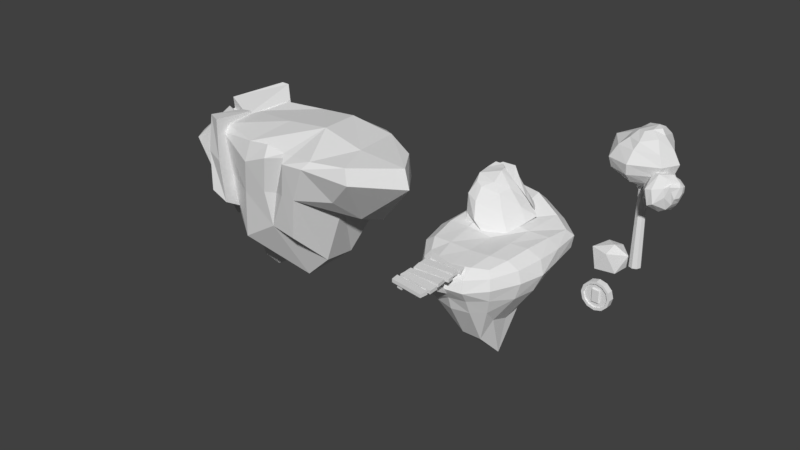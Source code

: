 # Source: assets_v1.blend  (saved by Blender 2.78.0; exported with 4.5.12 LTS)
import bpy
from mathutils import Matrix  # noqa: F401  (used for matrix-valued properties, if any)

bpy.ops.wm.read_factory_settings(use_empty=True)
scene = bpy.context.scene
scene.name = 'Scene'

# ---- collections
col_collection_1 = bpy.data.collections.new('Collection 1'); scene.collection.children.link(col_collection_1)

# ---- materials (node trees are filled in below, after node groups)
mat_material = bpy.data.materials.new('Material')
mat_material.alpha_threshold = 0.0
mat_material.roughness = 0.5
mat_material.line_color = (0.0, 0.0, 0.0, 1.0)

# ---- material node trees

# ---- world
world_world = bpy.data.worlds.new('World'); scene.world = world_world
world_world.color = (0.05088, 0.05088, 0.05088)
world_world.use_sun_shadow = False
world_world.sun_shadow_jitter_overblur = 0.0
world_world.cycles.sampling_method = 'MANUAL'

# ---- meshes
me_cylinder_002 = bpy.data.meshes.new('Cylinder.002')
me_cylinder_002.from_pydata([(-1.776e-15, 0.2227, 1.0), (-1.776e-15, -0.2227, 1.0), (0.5, 0.2227, 0.866), (0.5, -0.2227, 0.866), (0.866, 0.2227, 0.5), (0.866, -0.2227, 0.5), (1.0, 0.2227, 1.192e-07), (1.0, -0.2227, 5.96e-08), (0.866, 0.2227, -0.5), (0.866, -0.2227, -0.5), (0.5, 0.2227, -0.866), (0.5, -0.2227, -0.866), (1.51e-07, 0.2227, -1.0), (1.51e-07, -0.2227, -1.0), (-0.5, 0.2227, -0.866), (-0.5, -0.2227, -0.866), (-0.866, 0.2227, -0.5), (-0.866, -0.2227, -0.5), (-1.0, 0.2227, -2.98e-07), (-1.0, -0.2227, -3.576e-07), (-0.866, 0.2227, 0.5), (-0.866, -0.2227, 0.5), (-0.5, 0.2227, 0.866), (-0.5, -0.2227, 0.866), (-5.292e-09, 0.2227, 0.8224), (0.4112, 0.2227, 0.7122), (0.4112, -0.2227, 0.7122), (-5.292e-09, -0.2227, 0.8224), (0.7122, 0.2227, 0.4112), (0.7122, -0.2227, 0.4112), (0.8224, 0.2227, 8.79e-08), (0.8224, -0.2227, 3.888e-08), (0.7122, 0.2227, -0.4112), (0.7122, -0.2227, -0.4112), (0.4112, 0.2227, -0.7122), (0.4112, -0.2227, -0.7122), (1.189e-07, 0.2227, -0.8224), (1.189e-07, -0.2227, -0.8224), (-0.4112, 0.2227, -0.7122), (-0.4112, -0.2227, -0.7122), (-0.7122, 0.2227, -0.4112), (-0.7122, -0.2227, -0.4112), (-0.8224, 0.2227, -2.552e-07), (-0.8224, -0.2227, -3.043e-07), (-0.7122, 0.2227, 0.4112), (-0.7122, -0.2227, 0.4112), (-0.4112, 0.2227, 0.7122), (-0.4112, -0.2227, 0.7122), (-5.292e-09, 0.1286, 0.8224), (0.4112, 0.1286, 0.7122), (0.4112, -0.1286, 0.7122), (-5.292e-09, -0.1286, 0.8224), (0.7122, 0.1286, 0.4112), (0.7122, -0.1286, 0.4112), (0.8224, 0.1286, 8.79e-08), (0.8224, -0.1286, 3.888e-08), (0.7122, 0.1286, -0.4112), (0.7122, -0.1286, -0.4112), (0.4112, 0.1286, -0.7122), (0.4112, -0.1286, -0.7122), (1.189e-07, 0.1286, -0.8224), (1.189e-07, -0.1286, -0.8224), (-0.4112, 0.1286, -0.7122), (-0.4112, -0.1286, -0.7122), (-0.7122, 0.1286, -0.4112), (-0.7122, -0.1286, -0.4112), (-0.8224, 0.1286, -2.552e-07), (-0.8224, -0.1286, -3.043e-07), (-0.7122, 0.1286, 0.4112), (-0.7122, -0.1286, 0.4112), (-0.4112, 0.1286, 0.7122), (-0.4112, -0.1286, 0.7122), (-0.2356, -0.2356, -0.4244), (-0.2356, -0.2356, 0.4244), (-0.2356, 0.2356, -0.4244), (-0.2356, 0.2356, 0.4244), (0.2356, -0.2356, -0.4244), (0.2356, -0.2356, 0.4244), (0.2356, 0.2356, -0.4244), (0.2356, 0.2356, 0.4244), (-0.3176, -1.192e-07, -0.572), (-0.3176, -1.192e-07, 0.572), (0.3176, -1.192e-07, -0.572), (0.3176, -1.192e-07, 0.572)], [], [(0, 1, 3, 2), (2, 3, 5, 4), (4, 5, 7, 6), (6, 7, 9, 8), (8, 9, 11, 10), (10, 11, 13, 12), (12, 13, 15, 14), (14, 15, 17, 16), (16, 17, 19, 18), (18, 19, 21, 20), (10, 12, 36, 34), (20, 21, 23, 22), (22, 23, 1, 0), (3, 1, 27, 26), (43, 41, 65, 67), (25, 28, 52, 49), (20, 22, 46, 44), (13, 11, 35, 37), (23, 21, 45, 47), (6, 8, 32, 30), (16, 18, 42, 40), (9, 7, 31, 33), (19, 17, 41, 43), (2, 4, 28, 25), (12, 14, 38, 36), (22, 0, 24, 46), (5, 3, 26, 29), (15, 13, 37, 39), (1, 23, 47, 27), (8, 10, 34, 32), (18, 20, 44, 42), (11, 9, 33, 35), (21, 19, 43, 45), (4, 6, 30, 28), (14, 16, 40, 38), (0, 2, 25, 24), (7, 5, 29, 31), (17, 15, 39, 41), (50, 51, 71, 69, 67, 65, 63, 61, 59, 57, 55, 53), (48, 49, 52, 54, 56, 58, 60, 62, 64, 66, 68, 70), (34, 36, 60, 58), (29, 26, 50, 53), (42, 44, 68, 66), (37, 35, 59, 61), (28, 30, 54, 52), (45, 43, 67, 69), (36, 38, 62, 60), (31, 29, 53, 55), (44, 46, 70, 68), (39, 37, 61, 63), (30, 32, 56, 54), (47, 45, 69, 71), (38, 40, 64, 62), (33, 31, 55, 57), (46, 24, 48, 70), (24, 25, 49, 48), (41, 39, 63, 65), (32, 34, 58, 56), (27, 47, 71, 51), (26, 27, 51, 50), (40, 42, 66, 64), (35, 33, 57, 59), (80, 81, 75, 74), (74, 75, 79, 78), (82, 83, 77, 76), (76, 77, 73, 72), (80, 82, 76, 72), (83, 81, 73, 77), (79, 75, 81, 83), (74, 78, 82, 80), (78, 79, 83, 82), (72, 73, 81, 80)])
_uv = me_cylinder_002.uv_layers.new(name='UVMap')
_uv.uv.foreach_set('vector', [0.8574, 0.2077, 0.7611, 0.2077, 0.7611, 0.0964, 0.8574, 0.0964, 0.8574, 0.0964, 0.7611, 0.0964, 0.7611, 0.0, 0.8574, 1.282e-08, 0.8574, 0.912, 0.7611, 0.912, 0.7611, 0.813, 0.8574, 0.813, 0.8574, 0.813, 0.7611, 0.813, 0.7611, 0.7018, 0.8574, 0.7018, 0.8574, 0.7018, 0.7611, 0.7018, 0.7611, 0.6083, 0.8574, 0.6083, 0.7611, 0.3041, 0.8574, 0.3041, 0.8574, 0.4005, 0.7611, 0.4005, 0.7611, 0.4005, 0.8574, 0.4005, 0.8574, 0.5118, 0.7611, 0.5118, 0.7611, 0.5118, 0.8574, 0.5118, 0.8574, 0.6083, 0.7611, 0.6083, 0.8574, 2.564e-08, 0.9537, 0.0, 0.9537, 0.099, 0.8574, 0.099, 0.8574, 0.099, 0.9537, 0.099, 0.9537, 0.2102, 0.8574, 0.2102, 0.05595, 0.7752, 0.0, 0.6788, 0.03708, 0.6689, 0.0831, 0.7482, 0.8574, 0.2102, 0.9537, 0.2102, 0.9537, 0.3038, 0.8574, 0.3038, 0.8574, 0.3041, 0.7611, 0.3041, 0.7611, 0.2077, 0.8574, 0.2077, 3.866e-08, 0.2634, 0.0, 0.1521, 0.03708, 0.1619, 0.03708, 0.2535, 0.8574, 0.8316, 0.8574, 0.7502, 0.8778, 0.7502, 0.8778, 0.8316, 0.7233, 0.7626, 0.7233, 0.6833, 0.7436, 0.6833, 0.7436, 0.7626, 0.2648, 0.4154, 0.3617, 0.4711, 0.3345, 0.4981, 0.2548, 0.4523, 0.4176, 0.2634, 0.3617, 0.3598, 0.3345, 0.3328, 0.3806, 0.2535, 0.05595, 0.05566, 0.1529, 0.0, 0.1628, 0.03689, 0.0831, 0.08266, 0.2648, 0.8309, 0.1529, 0.8309, 0.1628, 0.794, 0.2548, 0.794, 0.05595, 0.4711, 0.1529, 0.4154, 0.1628, 0.4523, 0.0831, 0.4981, 0.2648, 0.4154, 0.1529, 0.4154, 0.1628, 0.3786, 0.2548, 0.3786, 0.2648, 5.127e-08, 0.3617, 0.05566, 0.3345, 0.08266, 0.2548, 0.03689, 0.4176, 0.6788, 0.3617, 0.7752, 0.3345, 0.7482, 0.3806, 0.6689, 0.0, 0.6788, 3.866e-08, 0.5675, 0.03708, 0.5774, 0.03708, 0.6689, 0.3617, 0.4711, 0.4176, 0.5675, 0.3806, 0.5774, 0.3345, 0.4981, 0.05595, 0.3598, 3.866e-08, 0.2634, 0.03708, 0.2535, 0.0831, 0.3328, 0.4176, 0.1521, 0.4176, 0.2634, 0.3806, 0.2535, 0.3806, 0.1619, 0.0, 0.1521, 0.05595, 0.05566, 0.0831, 0.08266, 0.03708, 0.1619, 0.1529, 0.8309, 0.05595, 0.7752, 0.0831, 0.7482, 0.1628, 0.794, 0.1529, 0.4154, 0.2648, 0.4154, 0.2548, 0.4523, 0.1628, 0.4523, 0.3617, 0.3598, 0.2648, 0.4154, 0.2548, 0.3786, 0.3345, 0.3328, 0.1529, 0.0, 0.2648, 5.127e-08, 0.2548, 0.03689, 0.1628, 0.03689, 0.3617, 0.7752, 0.2648, 0.8309, 0.2548, 0.794, 0.3345, 0.7482, 3.866e-08, 0.5675, 0.05595, 0.4711, 0.0831, 0.4981, 0.03708, 0.5774, 0.4176, 0.5675, 0.4176, 0.6788, 0.3806, 0.6689, 0.3806, 0.5774, 0.1529, 0.4154, 0.05595, 0.3598, 0.0831, 0.3328, 0.1628, 0.3786, 0.3617, 0.05566, 0.4176, 0.1521, 0.3806, 0.1619, 0.3345, 0.08266, 0.4176, 0.2166, 0.4176, 0.1251, 0.4637, 0.04578, 0.5434, 0.0, 0.6354, 1.025e-07, 0.7151, 0.04578, 0.7611, 0.1251, 0.7611, 0.2166, 0.7151, 0.2959, 0.6354, 0.3417, 0.5434, 0.3417, 0.4637, 0.2959, 0.4176, 0.4667, 0.4637, 0.3874, 0.5434, 0.3417, 0.6354, 0.3417, 0.7151, 0.3874, 0.7611, 0.4667, 0.7611, 0.5583, 0.7151, 0.6376, 0.6354, 0.6833, 0.5434, 0.6833, 0.4637, 0.6376, 0.4176, 0.5583, 0.9796, 0.5539, 0.9796, 0.6332, 0.9593, 0.6332, 0.9593, 0.5539, 0.9741, 0.0, 0.9741, 0.07929, 0.9537, 0.07929, 0.9537, 0.0, 1.0, 0.6353, 1.0, 0.7267, 0.9796, 0.7267, 0.9796, 0.6353, 0.9796, 0.4746, 0.9796, 0.5539, 0.9593, 0.5539, 0.9593, 0.4746, 1.0, 0.3038, 1.0, 0.3852, 0.9796, 0.3852, 0.9796, 0.3038, 0.8574, 0.923, 0.8574, 0.8316, 0.8778, 0.8316, 0.8778, 0.923, 0.9796, 0.6332, 0.9796, 0.7247, 0.9593, 0.7247, 0.9593, 0.6332, 0.9741, 0.08142, 0.9741, 0.0, 0.9944, 0.0, 0.9944, 0.08142, 1.0, 0.7267, 1.0, 0.8037, 0.9796, 0.8037, 0.9796, 0.7267, 0.9796, 0.3831, 0.9796, 0.4746, 0.9593, 0.4746, 0.9593, 0.3831, 1.0, 0.3852, 1.0, 0.4766, 0.9796, 0.4766, 0.9796, 0.3852, 0.8574, 1.0, 0.8574, 0.923, 0.8778, 0.923, 0.8778, 1.0, 0.9796, 0.7247, 0.9796, 0.804, 0.9593, 0.804, 0.9593, 0.7247, 0.9741, 0.1729, 0.9741, 0.08142, 0.9944, 0.08142, 0.9944, 0.1729, 0.7233, 0.9335, 0.7233, 0.8542, 0.7436, 0.8542, 0.7436, 0.9335, 0.7233, 0.8542, 0.7233, 0.7626, 0.7436, 0.7626, 0.7436, 0.8542, 0.9796, 0.3038, 0.9796, 0.3831, 0.9593, 0.3831, 0.9593, 0.3038, 1.0, 0.4766, 1.0, 0.5536, 0.9797, 0.5536, 0.9796, 0.4766, 0.9741, 0.1708, 0.9741, 0.2501, 0.9537, 0.2501, 0.9537, 0.1708, 0.9741, 0.07929, 0.9741, 0.1708, 0.9537, 0.1708, 0.9537, 0.07929, 1.0, 0.5539, 1.0, 0.6353, 0.9796, 0.6353, 0.9796, 0.5539, 0.9741, 0.2498, 0.9741, 0.1729, 0.9944, 0.1729, 0.9944, 0.2498, 0.5705, 0.6833, 0.5705, 0.9238, 0.5195, 0.8965, 0.5195, 0.7181, 0.9593, 0.3038, 0.9593, 0.4863, 0.8574, 0.4863, 0.8574, 0.3038, 0.4686, 0.6833, 0.4686, 0.9238, 0.4176, 0.889, 0.4176, 0.7107, 0.6214, 0.8659, 0.6214, 0.6833, 0.7233, 0.6833, 0.7233, 0.8659, 0.9084, 0.6182, 0.9084, 0.4863, 0.9593, 0.5115, 0.9593, 0.6094, 0.9084, 0.6182, 0.9084, 0.7502, 0.8574, 0.7249, 0.8574, 0.627, 0.9593, 0.627, 0.9593, 0.7249, 0.9084, 0.7502, 0.9084, 0.6182, 0.8574, 0.6094, 0.8574, 0.5115, 0.9084, 0.4863, 0.9084, 0.6182, 0.5195, 0.7107, 0.5195, 0.889, 0.4686, 0.9238, 0.4686, 0.6833, 0.6214, 0.7181, 0.6214, 0.8965, 0.5705, 0.9238, 0.5705, 0.6833])
me_cylinder_002.use_remesh_preserve_volume = False
me_cylinder_002.use_remesh_preserve_attributes = False
me_cylinder_002.use_mirror_vertex_groups = False
me_cylinder_002.update()
me_icosphere_001 = bpy.data.meshes.new('Icosphere.001')
me_icosphere_001.from_pydata([(-0.05687, -0.07009, -1.503), (0.3598, -0.6348, -1.194), (-0.8266, -1.208, -0.9785), (-1.445, -0.1934, -0.4531), (-0.359, 0.8291, -0.8045), (0.7117, 0.3744, -0.9443), (-0.1033, -1.208, 0.3265), (-1.274, -0.883, 0.3786), (-0.8109, 0.4465, 0.4689), (0.004701, 0.8369, 0.2357), (0.8793, -0.0107, 0.03112), (-0.04992, -0.2517, 0.6527)], [], [(0, 1, 2), (1, 0, 5), (0, 2, 3), (0, 3, 4), (0, 4, 5), (1, 5, 10), (2, 1, 6), (3, 2, 7), (4, 3, 8), (5, 4, 9), (1, 10, 6), (2, 6, 7), (3, 7, 8), (4, 8, 9), (5, 9, 10), (6, 10, 11), (7, 6, 11), (8, 7, 11), (9, 8, 11), (10, 9, 11)])
_uv = me_icosphere_001.uv_layers.new(name='UVMap')
_uv.uv.foreach_set('vector', [0.0, 0.1437, 0.07675, 0.2124, 0.0164, 0.4958, 0.07675, 0.2124, 0.0, 0.1437, 0.1847, 0.0, 0.01191, 1.0, 0.0, 0.761, 0.2763, 0.8418, 0.3856, 0.4637, 0.524, 0.1137, 0.538, 0.4769, 0.9604, 0.8829, 0.7528, 0.7876, 1.0, 0.7262, 0.07675, 0.2124, 0.1847, 0.0, 0.3856, 0.1211, 0.0164, 0.4958, 0.07675, 0.2124, 0.3375, 0.4958, 0.2763, 0.8418, 0.0, 0.761, 0.2763, 0.5793, 0.538, 0.4769, 0.524, 0.1137, 0.7711, 0.2555, 1.0, 0.7262, 0.7528, 0.7876, 0.7367, 0.5289, 0.07675, 0.2124, 0.3856, 0.1211, 0.3375, 0.4958, 0.0, 0.761, 0.1072, 0.4958, 0.2763, 0.5793, 0.524, 0.1137, 0.6922, 0.0, 0.7711, 0.2555, 0.538, 0.4769, 0.7711, 0.2555, 0.7787, 0.4769, 1.0, 0.7262, 0.7367, 0.5289, 1.0, 0.4769, 0.7367, 0.5888, 0.7367, 0.9374, 0.613, 0.7869, 0.492, 0.4769, 0.7367, 0.5888, 0.613, 0.7869, 0.3856, 0.7918, 0.492, 0.4769, 0.613, 0.7869, 0.4698, 0.9721, 0.3856, 0.7918, 0.613, 0.7869, 0.7367, 0.9374, 0.4698, 0.9721, 0.613, 0.7869])
me_icosphere_001.use_remesh_preserve_volume = False
me_icosphere_001.use_remesh_preserve_attributes = False
me_icosphere_001.use_mirror_vertex_groups = False
me_icosphere_001.update()
me_sphere_002 = bpy.data.meshes.new('Sphere.002')
me_sphere_002.from_pydata([(-0.2634, -0.5109, 6.074), (-0.1629, -0.07575, 5.838), (-0.3343, -0.07903, 6.079), (-0.7254, -0.4026, 6.434), (-1.065, -0.6299, 6.401), (-1.523, -0.737, 6.251), (-2.05, -1.085, 6.044), (-2.209, -1.235, 5.685), (-2.392, -1.379, 5.191), (-0.3653, 0.1447, 5.783), (-0.668, 0.3135, 5.707), (-1.37, 0.1453, 5.828), (-1.983, -0.09528, 5.8), (-2.283, -0.09818, 5.617), (-2.347, -0.7606, 5.286), (-2.328, -1.092, 4.997), (-0.2579, 0.09873, 5.412), (-0.6989, 0.3133, 5.286), (-1.279, 0.4397, 5.011), (-1.776, 0.2886, 4.888), (-2.054, 0.01328, 4.762), (-2.161, -0.5896, 4.67), (-2.26, -1.009, 4.728), (-2.057, -1.484, 4.76), (-0.1887, -0.04614, 5.145), (-0.4991, -0.008951, 4.717), (-0.7054, -0.09043, 4.411), (-1.133, -0.2603, 3.907), (-1.499, -0.5254, 3.981), (-1.748, -0.8864, 4.089), (-2.055, -1.138, 4.501), (-0.04102, -0.3796, 5.124), (-0.1754, -0.4845, 4.69), (-0.2918, -0.7532, 4.32), (-0.5764, -1.112, 4.045), (-1.039, -1.307, 4.013), (-1.321, -1.473, 4.132), (-1.698, -1.441, 4.511), (-0.03942, -0.6039, 5.605), (-0.03101, -0.9865, 5.224), (0.1152, -1.664, 4.848), (-0.1609, -1.94, 4.642), (-0.7392, -1.893, 4.704), (-1.226, -1.92, 4.739), (-1.845, -1.738, 4.675), (0.01231, -0.738, 5.926), (-0.05421, -1.055, 5.812), (-0.06583, -1.782, 5.732), (-0.3351, -2.113, 5.631), (-0.7924, -2.112, 5.396), (-1.442, -1.996, 5.172), (-1.929, -1.813, 4.995), (-0.3015, -0.8711, 6.361), (-0.5673, -1.339, 6.508), (-1.069, -1.553, 6.435), (-1.474, -1.641, 5.996), (-1.945, -1.823, 5.625), (-1.997, -1.697, 5.253)], [], [(53, 52, 3, 4), (0, 1, 2), (23, 57, 8), (56, 55, 6, 7), (54, 53, 4, 5), (52, 0, 2, 3), (57, 56, 7, 8), (55, 54, 5, 6), (7, 6, 13, 14), (5, 4, 11, 12), (3, 2, 9, 10), (8, 7, 14, 15), (6, 5, 12, 13), (4, 3, 10, 11), (2, 1, 9), (23, 8, 15), (15, 14, 21, 22), (13, 12, 19, 20), (11, 10, 17, 18), (9, 1, 16), (23, 15, 22), (14, 13, 20, 21), (12, 11, 18, 19), (10, 9, 16, 17), (20, 19, 27, 28), (18, 17, 25, 26), (16, 1, 24), (23, 22, 30), (21, 20, 28, 29), (19, 18, 26, 27), (17, 16, 24, 25), (22, 21, 29, 30), (23, 30, 37), (29, 28, 35, 36), (27, 26, 33, 34), (25, 24, 31, 32), (30, 29, 36, 37), (28, 27, 34, 35), (26, 25, 32, 33), (24, 1, 31), (34, 33, 40, 41), (32, 31, 38, 39), (37, 36, 43, 44), (35, 34, 41, 42), (33, 32, 39, 40), (31, 1, 38), (23, 37, 44), (36, 35, 42, 43), (44, 43, 50, 51), (42, 41, 48, 49), (40, 39, 46, 47), (38, 1, 45), (23, 44, 51), (43, 42, 49, 50), (41, 40, 47, 48), (39, 38, 45, 46), (47, 46, 52, 53), (45, 1, 0), (23, 51, 57), (50, 49, 55, 56), (48, 47, 53, 54), (46, 45, 0, 52), (51, 50, 56, 57), (49, 48, 54, 55)])
_uv = me_sphere_002.uv_layers.new(name='UVMap')
_uv.uv.foreach_set('vector', [0.634, 0.01235, 0.6976, 0.09441, 0.6467, 0.1839, 0.5783, 0.1602, 0.2331, 0.05774, 0.1524, 0.03713, 0.1768, 0.0, 0.3181, 0.5109, 0.2434, 0.5372, 0.2428, 0.4462, 0.1855, 0.5563, 0.1094, 0.6344, 0.08067, 0.497, 0.1502, 0.4744, 0.5378, 0.0, 0.634, 0.01235, 0.5783, 0.1602, 0.4931, 0.1707, 0.6976, 0.09441, 0.7155, 0.1776, 0.7223, 0.2535, 0.6467, 0.1839, 0.2434, 0.5372, 0.1855, 0.5563, 0.1502, 0.4744, 0.2428, 0.4462, 0.4582, 0.03524, 0.5378, 0.0, 0.4931, 0.1707, 0.3847, 0.1472, 0.688, 0.5487, 0.6961, 0.4872, 0.8714, 0.4648, 0.7834, 0.5683, 0.4931, 0.1707, 0.5783, 0.1602, 0.5513, 0.3498, 0.4357, 0.3334, 0.6467, 0.1839, 0.7223, 0.2535, 0.7223, 0.3167, 0.6768, 0.3627, 0.6883, 0.6305, 0.688, 0.5487, 0.7834, 0.5683, 0.7491, 0.6434, 0.3847, 0.1472, 0.4931, 0.1707, 0.4357, 0.3334, 0.3816, 0.3585, 0.5783, 0.1602, 0.6467, 0.1839, 0.6768, 0.3627, 0.5513, 0.3498, 0.1768, 0.0, 0.1524, 0.03713, 0.112, 0.01244, 0.7121, 0.7296, 0.6883, 0.6305, 0.7491, 0.6434, 0.7491, 0.6434, 0.7834, 0.5683, 0.857, 0.6671, 0.782, 0.685, 0.688, 0.8622, 0.7412, 0.8277, 0.7412, 0.9532, 0.7067, 1.0, 0.5965, 0.8712, 0.4891, 0.8693, 0.5013, 0.796, 0.6102, 0.7538, 0.112, 0.01244, 0.1524, 0.03713, 0.07646, 0.07296, 0.7121, 0.7296, 0.7491, 0.6434, 0.782, 0.685, 0.7834, 0.5683, 0.8714, 0.4648, 0.9523, 0.6104, 0.857, 0.6671, 0.4357, 0.3334, 0.5513, 0.3498, 0.5674, 0.4626, 0.474, 0.4648, 0.4891, 0.8693, 0.4281, 0.8712, 0.4138, 0.8038, 0.5013, 0.796, 0.9523, 0.6104, 1.0, 0.5842, 1.0, 0.8277, 0.9378, 0.8148, 0.6102, 0.7538, 0.5013, 0.796, 0.4604, 0.6723, 0.496, 0.6107, 0.07646, 0.07296, 0.1524, 0.03713, 0.06494, 0.1306, 0.7121, 0.7296, 0.782, 0.685, 0.784, 0.7449, 0.857, 0.6671, 0.9523, 0.6104, 0.9378, 0.8148, 0.8628, 0.8109, 0.688, 0.7162, 0.6102, 0.7538, 0.496, 0.6107, 0.5676, 0.5059, 0.5013, 0.796, 0.4138, 0.8038, 0.399, 0.7462, 0.4604, 0.6723, 0.782, 0.685, 0.857, 0.6671, 0.8628, 0.8109, 0.784, 0.7449, 0.7223, 0.1139, 0.7623, 0.05468, 0.7871, 0.1406, 0.8433, 0.04025, 0.9166, 0.006112, 0.9119, 0.1804, 0.8513, 0.1797, 0.5676, 0.5059, 0.496, 0.6107, 0.3934, 0.5442, 0.4272, 0.4648, 0.0, 0.1801, 0.06494, 0.1306, 0.109, 0.1795, 0.06642, 0.2517, 0.7623, 0.05468, 0.8433, 0.04025, 0.8513, 0.1797, 0.7871, 0.1406, 0.9166, 0.006112, 0.9975, 0.0, 0.9975, 0.197, 0.9119, 0.1804, 0.496, 0.6107, 0.4604, 0.6723, 0.3816, 0.6313, 0.3934, 0.5442, 0.06494, 0.1306, 0.1524, 0.03713, 0.109, 0.1795, 0.05737, 0.4156, 0.05294, 0.3362, 0.2436, 0.387, 0.246, 0.4462, 0.06642, 0.2517, 0.109, 0.1795, 0.1952, 0.1405, 0.1984, 0.2437, 0.7871, 0.1406, 0.8513, 0.1797, 0.8061, 0.2697, 0.733, 0.1757, 0.9119, 0.1804, 0.9975, 0.197, 0.965, 0.3815, 0.8818, 0.3151, 0.05294, 0.3362, 0.06642, 0.2517, 0.1984, 0.2437, 0.2436, 0.387, 0.109, 0.1795, 0.1524, 0.03713, 0.1952, 0.1405, 0.7223, 0.1139, 0.7871, 0.1406, 0.733, 0.1757, 0.8513, 0.1797, 0.9119, 0.1804, 0.8818, 0.3151, 0.8061, 0.2697, 0.3425, 0.564, 0.3346, 0.6883, 0.2663, 0.6556, 0.2923, 0.5549, 0.3349, 0.7758, 0.3425, 0.8841, 0.1833, 0.8681, 0.2275, 0.7828, 0.2436, 0.387, 0.1984, 0.2437, 0.2769, 0.1689, 0.3593, 0.2737, 0.1952, 0.1405, 0.1524, 0.03713, 0.2522, 0.1134, 0.7911, 0.9185, 0.7412, 0.9282, 0.753, 0.8651, 0.3346, 0.6883, 0.3349, 0.7758, 0.2275, 0.7828, 0.2663, 0.6556, 0.246, 0.4462, 0.2436, 0.387, 0.3593, 0.2737, 0.3816, 0.3252, 0.1984, 0.2437, 0.1952, 0.1405, 0.2522, 0.1134, 0.2769, 0.1689, 0.3593, 0.2737, 0.2769, 0.1689, 0.3122, 0.06278, 0.3816, 0.09698, 0.3768, 0.4462, 0.3768, 0.5728, 0.3425, 0.4839, 0.7911, 0.9185, 0.753, 0.8651, 0.7911, 0.8277, 0.2663, 0.6556, 0.2275, 0.7828, 0.1094, 0.6344, 0.1855, 0.5563, 0.1833, 0.8681, 0.1484, 0.899, 0.0, 0.7863, 0.02687, 0.7062, 0.2769, 0.1689, 0.2522, 0.1134, 0.2331, 0.05774, 0.3122, 0.06278, 0.2923, 0.5549, 0.2663, 0.6556, 0.1855, 0.5563, 0.2434, 0.5372, 0.2275, 0.7828, 0.1833, 0.8681, 0.02687, 0.7062, 0.1094, 0.6344])
me_sphere_002.use_remesh_preserve_volume = False
me_sphere_002.use_remesh_preserve_attributes = False
me_sphere_002.use_mirror_vertex_groups = False
me_sphere_002.update()
me_sphere_001 = bpy.data.meshes.new('Sphere.001')
me_sphere_001.from_pydata([(2.368, 1.254, 6.957), (2.469, 1.689, 6.721), (2.298, 1.686, 6.962), (1.906, 1.362, 7.317), (1.567, 1.135, 7.284), (1.109, 1.028, 7.134), (0.5815, 0.6798, 6.927), (0.4229, 0.53, 6.568), (0.2401, 0.3861, 6.074), (2.267, 1.91, 6.666), (1.964, 2.079, 6.59), (1.261, 1.91, 6.712), (0.6486, 1.67, 6.683), (0.3491, 1.667, 6.501), (0.285, 1.005, 6.169), (0.304, 0.6733, 5.88), (2.374, 1.864, 6.295), (1.933, 2.078, 6.169), (1.353, 2.205, 5.894), (0.8558, 2.054, 5.771), (0.5778, 1.778, 5.645), (0.4708, 1.176, 5.553), (0.3714, 0.756, 5.612), (0.5744, 0.2806, 5.644), (2.443, 1.719, 6.028), (2.133, 1.756, 5.601), (1.926, 1.675, 5.294), (1.498, 1.505, 4.79), (1.132, 1.24, 4.864), (0.8835, 0.8787, 4.972), (0.5765, 0.6271, 5.384), (2.591, 1.386, 6.007), (2.456, 1.281, 5.573), (2.34, 1.012, 5.203), (2.055, 0.653, 4.928), (1.593, 0.4578, 4.896), (1.311, 0.292, 5.015), (0.934, 0.3243, 5.394), (2.592, 1.161, 6.488), (2.601, 0.7786, 6.107), (2.747, 0.1015, 5.731), (2.471, -0.1749, 5.525), (1.893, -0.1277, 5.587), (1.406, -0.155, 5.622), (0.7869, 0.02684, 5.559), (2.644, 1.027, 6.81), (2.578, 0.71, 6.696), (2.566, -0.01719, 6.615), (2.297, -0.3483, 6.515), (1.839, -0.3471, 6.279), (1.19, -0.2311, 6.055), (0.703, -0.04822, 5.878), (2.33, 0.894, 7.244), (2.065, 0.4257, 7.391), (1.563, 0.2117, 7.318), (1.158, 0.1244, 6.879), (0.6872, -0.0581, 6.508), (0.6348, 0.0685, 6.136)], [], [(53, 52, 3, 4), (0, 1, 2), (23, 57, 8), (56, 55, 6, 7), (54, 53, 4, 5), (52, 0, 2, 3), (57, 56, 7, 8), (55, 54, 5, 6), (7, 6, 13, 14), (5, 4, 11, 12), (3, 2, 9, 10), (8, 7, 14, 15), (6, 5, 12, 13), (4, 3, 10, 11), (2, 1, 9), (23, 8, 15), (15, 14, 21, 22), (13, 12, 19, 20), (11, 10, 17, 18), (9, 1, 16), (23, 15, 22), (14, 13, 20, 21), (12, 11, 18, 19), (10, 9, 16, 17), (20, 19, 27, 28), (18, 17, 25, 26), (16, 1, 24), (23, 22, 30), (21, 20, 28, 29), (19, 18, 26, 27), (17, 16, 24, 25), (22, 21, 29, 30), (23, 30, 37), (29, 28, 35, 36), (27, 26, 33, 34), (25, 24, 31, 32), (30, 29, 36, 37), (28, 27, 34, 35), (26, 25, 32, 33), (24, 1, 31), (34, 33, 40, 41), (32, 31, 38, 39), (37, 36, 43, 44), (35, 34, 41, 42), (33, 32, 39, 40), (31, 1, 38), (23, 37, 44), (36, 35, 42, 43), (44, 43, 50, 51), (42, 41, 48, 49), (40, 39, 46, 47), (38, 1, 45), (23, 44, 51), (43, 42, 49, 50), (41, 40, 47, 48), (39, 38, 45, 46), (47, 46, 52, 53), (45, 1, 0), (23, 51, 57), (50, 49, 55, 56), (48, 47, 53, 54), (46, 45, 0, 52), (51, 50, 56, 57), (49, 48, 54, 55)])
_uv = me_sphere_001.uv_layers.new(name='UVMap')
_uv.uv.foreach_set('vector', [0.634, 0.01235, 0.6976, 0.09441, 0.6467, 0.1839, 0.5783, 0.1602, 0.2331, 0.05774, 0.1524, 0.03713, 0.1768, 0.0, 0.3181, 0.5109, 0.2434, 0.5372, 0.2428, 0.4462, 0.1855, 0.5563, 0.1094, 0.6344, 0.08067, 0.497, 0.1502, 0.4744, 0.5378, 0.0, 0.634, 0.01235, 0.5783, 0.1602, 0.4931, 0.1707, 0.6976, 0.09441, 0.7155, 0.1776, 0.7223, 0.2535, 0.6467, 0.1839, 0.2434, 0.5372, 0.1855, 0.5563, 0.1502, 0.4744, 0.2428, 0.4462, 0.4582, 0.03524, 0.5378, 0.0, 0.4931, 0.1707, 0.3847, 0.1472, 0.688, 0.5487, 0.6961, 0.4872, 0.8714, 0.4648, 0.7834, 0.5683, 0.4931, 0.1707, 0.5783, 0.1602, 0.5513, 0.3498, 0.4357, 0.3334, 0.6467, 0.1839, 0.7223, 0.2535, 0.7223, 0.3167, 0.6768, 0.3627, 0.6883, 0.6305, 0.688, 0.5487, 0.7834, 0.5683, 0.7491, 0.6434, 0.3847, 0.1472, 0.4931, 0.1707, 0.4357, 0.3334, 0.3816, 0.3585, 0.5783, 0.1602, 0.6467, 0.1839, 0.6768, 0.3627, 0.5513, 0.3498, 0.1768, 0.0, 0.1524, 0.03713, 0.112, 0.01244, 0.7121, 0.7296, 0.6883, 0.6305, 0.7491, 0.6434, 0.7491, 0.6434, 0.7834, 0.5683, 0.857, 0.6671, 0.782, 0.685, 0.688, 0.8622, 0.7412, 0.8277, 0.7412, 0.9532, 0.7067, 1.0, 0.5965, 0.8712, 0.4891, 0.8693, 0.5013, 0.796, 0.6102, 0.7538, 0.112, 0.01244, 0.1524, 0.03713, 0.07646, 0.07296, 0.7121, 0.7296, 0.7491, 0.6434, 0.782, 0.685, 0.7834, 0.5683, 0.8714, 0.4648, 0.9523, 0.6104, 0.857, 0.6671, 0.4357, 0.3334, 0.5513, 0.3498, 0.5674, 0.4626, 0.474, 0.4648, 0.4891, 0.8693, 0.4281, 0.8712, 0.4138, 0.8038, 0.5013, 0.796, 0.9523, 0.6104, 1.0, 0.5842, 1.0, 0.8277, 0.9378, 0.8148, 0.6102, 0.7538, 0.5013, 0.796, 0.4604, 0.6723, 0.496, 0.6107, 0.07646, 0.07296, 0.1524, 0.03713, 0.06494, 0.1306, 0.7121, 0.7296, 0.782, 0.685, 0.784, 0.7449, 0.857, 0.6671, 0.9523, 0.6104, 0.9378, 0.8148, 0.8628, 0.8109, 0.688, 0.7162, 0.6102, 0.7538, 0.496, 0.6107, 0.5676, 0.5059, 0.5013, 0.796, 0.4138, 0.8038, 0.399, 0.7462, 0.4604, 0.6723, 0.782, 0.685, 0.857, 0.6671, 0.8628, 0.8109, 0.784, 0.7449, 0.7223, 0.1139, 0.7623, 0.05468, 0.7871, 0.1406, 0.8433, 0.04025, 0.9166, 0.006112, 0.9119, 0.1804, 0.8513, 0.1797, 0.5676, 0.5059, 0.496, 0.6107, 0.3934, 0.5442, 0.4272, 0.4648, 0.0, 0.1801, 0.06494, 0.1306, 0.109, 0.1795, 0.06642, 0.2517, 0.7623, 0.05468, 0.8433, 0.04025, 0.8513, 0.1797, 0.7871, 0.1406, 0.9166, 0.006112, 0.9975, 0.0, 0.9975, 0.197, 0.9119, 0.1804, 0.496, 0.6107, 0.4604, 0.6723, 0.3816, 0.6313, 0.3934, 0.5442, 0.06494, 0.1306, 0.1524, 0.03713, 0.109, 0.1795, 0.05737, 0.4156, 0.05294, 0.3362, 0.2436, 0.387, 0.246, 0.4462, 0.06642, 0.2517, 0.109, 0.1795, 0.1952, 0.1405, 0.1984, 0.2437, 0.7871, 0.1406, 0.8513, 0.1797, 0.8061, 0.2697, 0.733, 0.1757, 0.9119, 0.1804, 0.9975, 0.197, 0.965, 0.3815, 0.8818, 0.3151, 0.05294, 0.3362, 0.06642, 0.2517, 0.1984, 0.2437, 0.2436, 0.387, 0.109, 0.1795, 0.1524, 0.03713, 0.1952, 0.1405, 0.7223, 0.1139, 0.7871, 0.1406, 0.733, 0.1757, 0.8513, 0.1797, 0.9119, 0.1804, 0.8818, 0.3151, 0.8061, 0.2697, 0.3425, 0.564, 0.3346, 0.6883, 0.2663, 0.6556, 0.2923, 0.5549, 0.3349, 0.7758, 0.3425, 0.8841, 0.1833, 0.8681, 0.2275, 0.7828, 0.2436, 0.387, 0.1984, 0.2437, 0.2769, 0.1689, 0.3593, 0.2737, 0.1952, 0.1405, 0.1524, 0.03713, 0.2522, 0.1134, 0.7911, 0.9185, 0.7412, 0.9282, 0.753, 0.8651, 0.3346, 0.6883, 0.3349, 0.7758, 0.2275, 0.7828, 0.2663, 0.6556, 0.246, 0.4462, 0.2436, 0.387, 0.3593, 0.2737, 0.3816, 0.3252, 0.1984, 0.2437, 0.1952, 0.1405, 0.2522, 0.1134, 0.2769, 0.1689, 0.3593, 0.2737, 0.2769, 0.1689, 0.3122, 0.06278, 0.3816, 0.09698, 0.3768, 0.4462, 0.3768, 0.5728, 0.3425, 0.4839, 0.7911, 0.9185, 0.753, 0.8651, 0.7911, 0.8277, 0.2663, 0.6556, 0.2275, 0.7828, 0.1094, 0.6344, 0.1855, 0.5563, 0.1833, 0.8681, 0.1484, 0.899, 0.0, 0.7863, 0.02687, 0.7062, 0.2769, 0.1689, 0.2522, 0.1134, 0.2331, 0.05774, 0.3122, 0.06278, 0.2923, 0.5549, 0.2663, 0.6556, 0.1855, 0.5563, 0.2434, 0.5372, 0.2275, 0.7828, 0.1833, 0.8681, 0.02687, 0.7062, 0.1094, 0.6344])
me_sphere_001.use_remesh_preserve_volume = False
me_sphere_001.use_remesh_preserve_attributes = False
me_sphere_001.use_mirror_vertex_groups = False
me_sphere_001.update()
me_sphere = bpy.data.meshes.new('Sphere')
me_sphere.from_pydata([(0.09065, 1.213, 9.295), (0.2851, 0.668, 9.631), (0.6064, 0.8618, 9.523), (0.7905, 1.477, 8.916), (0.9282, 1.629, 8.385), (1.019, 1.294, 7.614), (0.9533, 1.278, 6.583), (0.6536, 0.9816, 6.033), (0.258, 0.4968, 5.678), (0.7054, 0.289, 9.572), (1.014, 0.1226, 9.251), (1.673, 0.2012, 8.399), (2.147, 0.1438, 7.633), (1.886, 0.1137, 6.932), (1.12, 0.06904, 6.262), (0.4074, 0.0366, 5.8), (0.317, -0.1579, 9.543), (0.9223, -0.5614, 9.186), (1.304, -0.9588, 8.402), (1.623, -1.155, 7.703), (1.327, -1.077, 7.021), (0.8039, -0.853, 6.32), (0.3542, -0.4032, 5.78), (-0.2827, 0.03628, 5.518), (-0.1297, -0.3649, 9.393), (-0.0425, -1.128, 8.95), (-0.221, -1.425, 8.477), (-0.3322, -1.919, 7.662), (-0.3696, -1.795, 6.939), (-0.3257, -1.295, 6.33), (-0.2255, -0.6276, 5.997), (-0.6093, -0.1305, 9.33), (-0.912, -0.6752, 8.937), (-1.441, -1.062, 8.425), (-1.83, -1.401, 7.611), (-1.678, -1.275, 6.944), (-1.335, -0.7371, 6.459), (-0.7459, -0.4243, 6.033), (-0.5984, 0.6022, 9.289), (-1.263, 0.3426, 8.88), (-2.369, 0.3492, 8.448), (-2.554, 0.2808, 7.798), (-2.038, 0.151, 7.053), (-1.64, 0.1877, 6.454), (-0.9791, 0.08353, 5.926), (-0.5817, 1.152, 9.352), (-0.9306, 1.236, 9.008), (-1.786, 1.599, 8.416), (-1.984, 1.683, 7.801), (-1.711, 1.346, 7.07), (-1.161, 0.909, 6.19), (-0.8109, 0.5019, 5.852), (-0.1707, 1.853, 9.018), (-0.4445, 2.186, 8.357), (-0.285, 2.112, 7.535), (-0.3051, 1.736, 6.77), (-0.3153, 1.32, 5.962), (-0.2998, 0.7092, 5.706)], [], [(53, 52, 3, 4), (0, 1, 2), (23, 57, 8), (56, 55, 6, 7), (54, 53, 4, 5), (52, 0, 2, 3), (57, 56, 7, 8), (55, 54, 5, 6), (7, 6, 13, 14), (5, 4, 11, 12), (3, 2, 9, 10), (8, 7, 14, 15), (6, 5, 12, 13), (4, 3, 10, 11), (2, 1, 9), (23, 8, 15), (15, 14, 21, 22), (13, 12, 19, 20), (11, 10, 17, 18), (9, 1, 16), (23, 15, 22), (14, 13, 20, 21), (12, 11, 18, 19), (10, 9, 16, 17), (20, 19, 27, 28), (18, 17, 25, 26), (16, 1, 24), (23, 22, 30), (21, 20, 28, 29), (19, 18, 26, 27), (17, 16, 24, 25), (22, 21, 29, 30), (23, 30, 37), (29, 28, 35, 36), (27, 26, 33, 34), (25, 24, 31, 32), (30, 29, 36, 37), (28, 27, 34, 35), (26, 25, 32, 33), (24, 1, 31), (34, 33, 40, 41), (32, 31, 38, 39), (37, 36, 43, 44), (35, 34, 41, 42), (33, 32, 39, 40), (31, 1, 38), (23, 37, 44), (36, 35, 42, 43), (44, 43, 50, 51), (42, 41, 48, 49), (40, 39, 46, 47), (38, 1, 45), (23, 44, 51), (43, 42, 49, 50), (41, 40, 47, 48), (39, 38, 45, 46), (47, 46, 52, 53), (45, 1, 0), (23, 51, 57), (50, 49, 55, 56), (48, 47, 53, 54), (46, 45, 0, 52), (51, 50, 56, 57), (49, 48, 54, 55)])
_uv = me_sphere.uv_layers.new(name='UVMap')
_uv.uv.foreach_set('vector', [1.0, 0.6967, 0.9347, 0.7213, 0.9027, 0.6412, 0.9437, 0.5958, 0.2351, 0.0479, 0.17, 0.03168, 0.181, 0.0, 0.6933, 0.5866, 0.6597, 0.6505, 0.623, 0.6179, 0.3707, 0.876, 0.4679, 0.8871, 0.425, 1.0, 0.3601, 0.9619, 0.5593, 0.8981, 0.6468, 0.8787, 0.6215, 0.998, 0.5303, 1.0, 0.9347, 0.7213, 0.8591, 0.7019, 0.8135, 0.676, 0.9027, 0.6412, 0.6597, 0.6505, 0.6241, 0.7059, 0.5519, 0.6488, 0.623, 0.6179, 0.4679, 0.8871, 0.5593, 0.8981, 0.5303, 1.0, 0.425, 1.0, 0.5519, 0.6488, 0.4832, 0.6563, 0.4257, 0.5063, 0.5313, 0.5381, 0.95, 0.5126, 0.9437, 0.5958, 0.8051, 0.4933, 0.8375, 0.4, 0.9027, 0.6412, 0.8135, 0.676, 0.7559, 0.65, 0.7557, 0.5986, 0.623, 0.6179, 0.5519, 0.6488, 0.5313, 0.5381, 0.6193, 0.5637, 1.0, 0.4306, 0.95, 0.5126, 0.8375, 0.4, 0.8698, 0.356, 0.9437, 0.5958, 0.9027, 0.6412, 0.7557, 0.5986, 0.8051, 0.4933, 0.181, 0.0, 0.17, 0.03168, 0.1183, 0.006684, 0.6933, 0.5866, 0.623, 0.6179, 0.6193, 0.5637, 0.6193, 0.5637, 0.5313, 0.5381, 0.5857, 0.4479, 0.6401, 0.5201, 0.4257, 0.5063, 0.3601, 0.4825, 0.444, 0.3573, 0.5075, 0.3925, 0.8051, 0.4933, 0.7557, 0.5986, 0.6933, 0.5695, 0.6939, 0.4658, 0.1183, 0.006684, 0.17, 0.03168, 0.0843, 0.05894, 0.6933, 0.5866, 0.6193, 0.5637, 0.6401, 0.5201, 0.5313, 0.5381, 0.4257, 0.5063, 0.5075, 0.3925, 0.5857, 0.4479, 0.8375, 0.4, 0.8051, 0.4933, 0.6939, 0.4658, 0.7097, 0.3811, 0.04547, 0.7561, 0.0, 0.7336, 0.01343, 0.6758, 0.08003, 0.7186, 0.3199, 0.7249, 0.2652, 0.7561, 0.2564, 0.5264, 0.3193, 0.523, 0.1819, 0.7361, 0.08003, 0.7186, 0.1049, 0.5961, 0.1591, 0.5629, 0.0843, 0.05894, 0.17, 0.03168, 0.07792, 0.1145, 0.6933, 0.5866, 0.6401, 0.5201, 0.6823, 0.5023, 0.5857, 0.4479, 0.5075, 0.3925, 0.6769, 0.356, 0.6933, 0.4253, 0.2652, 0.7561, 0.1819, 0.7361, 0.1591, 0.5629, 0.2564, 0.5264, 0.08003, 0.7186, 0.01343, 0.6758, 0.02628, 0.6212, 0.1049, 0.5961, 0.6401, 0.5201, 0.5857, 0.4479, 0.6933, 0.4253, 0.6823, 0.5023, 0.3601, 0.2344, 0.374, 0.1514, 0.4194, 0.1661, 0.3877, 0.07059, 0.4234, 0.0, 0.531, 0.0402, 0.4848, 0.1145, 0.2564, 0.5264, 0.1591, 0.5629, 0.1187, 0.4536, 0.2024, 0.3952, 0.0, 0.1505, 0.07792, 0.1145, 0.1175, 0.1553, 0.07375, 0.2189, 0.374, 0.1514, 0.3877, 0.07059, 0.4848, 0.1145, 0.4194, 0.1661, 0.3193, 0.523, 0.2564, 0.5264, 0.2024, 0.3952, 0.2643, 0.4115, 0.1591, 0.5629, 0.1049, 0.5961, 0.06508, 0.5263, 0.1187, 0.4536, 0.07792, 0.1145, 0.17, 0.03168, 0.1175, 0.1553, 0.038, 0.3886, 0.05435, 0.3044, 0.2287, 0.3461, 0.2328, 0.3952, 0.07375, 0.2189, 0.1175, 0.1553, 0.1933, 0.1327, 0.1903, 0.2222, 0.4194, 0.1661, 0.4848, 0.1145, 0.5323, 0.2084, 0.442, 0.22, 0.531, 0.0402, 0.5895, 0.00605, 0.703, 0.1694, 0.6054, 0.1829, 0.05435, 0.3044, 0.07375, 0.2189, 0.1903, 0.2222, 0.2287, 0.3461, 0.1175, 0.1553, 0.17, 0.03168, 0.1933, 0.1327, 0.3601, 0.2344, 0.4194, 0.1661, 0.442, 0.22, 0.4848, 0.1145, 0.531, 0.0402, 0.6054, 0.1829, 0.5323, 0.2084, 0.442, 0.22, 0.5323, 0.2084, 0.4987, 0.2971, 0.4364, 0.2679, 0.6054, 0.1829, 0.703, 0.1694, 0.703, 0.3228, 0.6178, 0.3115, 0.2287, 0.3461, 0.1903, 0.2222, 0.2714, 0.1567, 0.3403, 0.2527, 0.1933, 0.1327, 0.17, 0.03168, 0.2492, 0.1108, 0.3601, 0.2344, 0.442, 0.22, 0.4364, 0.2679, 0.5323, 0.2084, 0.6054, 0.1829, 0.6178, 0.3115, 0.4987, 0.2971, 0.2328, 0.3952, 0.2287, 0.3461, 0.3403, 0.2527, 0.3601, 0.2964, 0.1903, 0.2222, 0.1933, 0.1327, 0.2492, 0.1108, 0.2714, 0.1567, 0.3403, 0.2527, 0.2714, 0.1567, 0.3118, 0.06471, 0.3601, 0.1098, 0.2492, 0.1108, 0.17, 0.03168, 0.2351, 0.0479, 0.3601, 0.2344, 0.4364, 0.2679, 0.395, 0.2995, 0.3846, 0.7722, 0.4934, 0.7262, 0.4679, 0.8871, 0.3707, 0.876, 0.5816, 0.7059, 0.6402, 0.7186, 0.6468, 0.8787, 0.5593, 0.8981, 0.2714, 0.1567, 0.2492, 0.1108, 0.2351, 0.0479, 0.3118, 0.06471, 0.4364, 0.2679, 0.4987, 0.2971, 0.4332, 0.356, 0.395, 0.2995, 0.4934, 0.7262, 0.5816, 0.7059, 0.5593, 0.8981, 0.4679, 0.8871])
me_sphere.use_remesh_preserve_volume = False
me_sphere.use_remesh_preserve_attributes = False
me_sphere.use_mirror_vertex_groups = False
me_sphere.update()
me_cylinder_001 = bpy.data.meshes.new('Cylinder.001')
me_cylinder_001.from_pydata([(-2.235e-07, 0.4114, 2.98e-08), (-2.384e-07, 0.2843, 6.226), (0.2909, 0.2909, 2.98e-08), (0.201, 0.201, 6.226), (0.4114, -1.714e-07, 2.98e-08), (0.2843, -1.714e-07, 6.226), (0.2909, -0.2909, 2.98e-08), (0.201, -0.201, 6.226), (-2.533e-07, -0.4114, 2.98e-08), (-2.533e-07, -0.2843, 6.226), (-0.2909, -0.2909, 2.98e-08), (-0.201, -0.201, 6.226), (-0.4114, -1.565e-07, 2.98e-08), (-0.2843, -1.565e-07, 6.226), (-0.2909, 0.2909, 2.98e-08), (-0.201, 0.201, 6.226), (-0.0555, 0.1802, 3.393), (-0.0555, 1.554, 4.798), (0.08635, 0.1395, 3.436), (0.04251, 1.526, 4.827), (0.1451, 0.04128, 3.538), (0.0831, 1.458, 4.898), (0.08635, -0.05692, 3.64), (0.04251, 1.391, 4.968), (-0.0555, -0.0976, 3.683), (-0.0555, 1.362, 4.998), (-0.1973, -0.05692, 3.64), (-0.1535, 1.391, 4.968), (-0.2561, 0.04128, 3.538), (-0.1941, 1.458, 4.898), (-0.1973, 0.1395, 3.436), (-0.1535, 1.526, 4.827), (0.141, -0.07734, 4.634), (1.459, -0.4651, 6.039), (0.06195, -0.2019, 4.677), (1.405, -0.5512, 6.068), (-0.04884, -0.2306, 4.779), (1.328, -0.571, 6.139), (-0.1265, -0.1465, 4.881), (1.275, -0.5129, 6.209), (-0.1255, 0.00103, 4.924), (1.275, -0.4109, 6.239), (-0.04644, 0.1256, 4.881), (1.33, -0.3248, 6.209), (0.06435, 0.1543, 4.779), (1.406, -0.305, 6.139), (0.142, 0.07022, 4.677), (1.46, -0.3631, 6.068)], [], [(0, 1, 3, 2), (2, 3, 5, 4), (4, 5, 7, 6), (6, 7, 9, 8), (8, 9, 11, 10), (10, 11, 13, 12), (3, 1, 15, 13, 11, 9, 7, 5), (12, 13, 15, 14), (14, 15, 1, 0), (16, 17, 19, 18), (18, 19, 21, 20), (20, 21, 23, 22), (22, 23, 25, 24), (24, 25, 27, 26), (26, 27, 29, 28), (19, 17, 31, 29, 27, 25, 23, 21), (28, 29, 31, 30), (30, 31, 17, 16), (16, 18, 20, 22, 24, 26, 28, 30), (32, 33, 35, 34), (34, 35, 37, 36), (36, 37, 39, 38), (38, 39, 41, 40), (40, 41, 43, 42), (42, 43, 45, 44), (35, 33, 47, 45, 43, 41, 39, 37), (44, 45, 47, 46), (46, 47, 33, 32), (32, 34, 36, 38, 40, 42, 44, 46)])
_uv = me_cylinder_001.uv_layers.new(name='UVMap')
_uv.uv.foreach_set('vector', [0.2753, 0.0, 0.2762, 0.9995, 0.2204, 0.9998, 0.1945, 0.0004268, 0.3355, 0.9878, 0.3792, 0.0, 0.4212, 0.00391, 0.3962, 0.9934, 0.3962, 0.9934, 0.4212, 0.00391, 0.4769, 0.003862, 0.4769, 0.9933, 0.0, 0.9993, 0.03182, 0.0, 0.0745, 0.0005163, 0.06177, 1.0, 0.06177, 1.0, 0.0745, 0.0005163, 0.1302, 0.0005163, 0.1424, 1.0, 0.1424, 1.0, 0.1302, 0.0005163, 0.1662, 0.0, 0.1945, 0.9993, 1.0, 0.3383, 1.0, 0.3732, 0.9605, 0.3979, 0.9046, 0.3979, 0.8651, 0.3732, 0.8651, 0.3383, 0.9046, 0.3136, 0.9605, 0.3136, 0.557, 0.0, 0.557, 0.8119, 0.5017, 0.8149, 0.4769, 0.004339, 0.3355, 0.0004267, 0.3178, 0.9998, 0.2762, 0.9995, 0.2753, 0.0, 0.8258, 0.575, 0.8161, 0.3422, 0.8433, 0.3425, 0.8651, 0.5753, 0.557, 0.5808, 0.5782, 0.2684, 0.5984, 0.2672, 0.5863, 0.5791, 0.5863, 0.5791, 0.5984, 0.2672, 0.6256, 0.2676, 0.6256, 0.5795, 0.8708, 0.2323, 0.8821, 0.0, 0.9073, 0.004511, 0.9073, 0.2388, 0.5848, 0.2267, 0.6058, 0.0, 0.633, 0.0003281, 0.6242, 0.2272, 0.6242, 0.2272, 0.633, 0.0003281, 0.6523, 0.008666, 0.6522, 0.2393, 0.8433, 0.3425, 0.8161, 0.3422, 0.798, 0.3337, 0.7995, 0.3218, 0.8198, 0.3136, 0.8469, 0.3139, 0.8651, 0.3224, 0.8636, 0.3343, 0.798, 0.3136, 0.8084, 0.0006372, 0.8337, 0.0, 0.8346, 0.3127, 0.8346, 0.3127, 0.8337, 0.0, 0.8588, 0.0006371, 0.8708, 0.3136, 0.6245, 0.2672, 0.5851, 0.2668, 0.5572, 0.2547, 0.557, 0.2381, 0.5848, 0.2267, 0.6242, 0.2272, 0.6522, 0.2393, 0.6523, 0.2559, 0.7605, 0.5397, 0.76, 0.3521, 0.7858, 0.3476, 0.7979, 0.5332, 0.7252, 0.3152, 0.7368, 1.255e-05, 0.7616, 0.0, 0.7611, 0.3152, 0.7611, 0.3152, 0.7616, 0.0, 0.7871, 1.247e-05, 0.798, 0.3152, 0.7252, 0.3222, 0.7139, 0.5545, 0.6887, 0.55, 0.6887, 0.3156, 0.6887, 0.3156, 0.6887, 0.55, 0.6636, 0.5545, 0.6523, 0.3222, 0.7252, 0.0004911, 0.7142, 0.3156, 0.6893, 0.3153, 0.6891, 0.0, 0.7858, 0.3476, 0.76, 0.3521, 0.7356, 0.346, 0.7268, 0.3327, 0.7389, 0.3201, 0.7647, 0.3156, 0.7891, 0.3218, 0.7979, 0.3351, 0.6891, 0.0, 0.6893, 0.3153, 0.6639, 0.3156, 0.6523, 0.0004913, 0.7252, 0.5308, 0.7356, 0.346, 0.76, 0.3521, 0.7605, 0.5397, 0.9306, 0.3983, 0.9577, 0.4159, 0.9577, 0.4405, 0.9306, 0.4577, 0.8922, 0.4573, 0.8651, 0.4397, 0.8651, 0.4151, 0.8922, 0.3979])
me_cylinder_001.use_remesh_preserve_volume = False
me_cylinder_001.use_remesh_preserve_attributes = False
me_cylinder_001.use_mirror_vertex_groups = False
me_cylinder_001.update()
me_cube_001 = bpy.data.meshes.new('Cube.001')
me_cube_001.from_pydata([(-1.113, 2.358, -9.23), (-2.787, -0.6156, 1.448), (0.3609, -1.764, -6.345), (-0.1875, 2.009, -9.429), (-0.2734, -1.82, 1.64), (0.3929, 4.345, -11.52), (1.249, 1.769, 2.42), (-1.138, 3.729, -12.38), (-3.052, -0.4878, 2.285), (-0.2017, 3.381, -12.6), (0.01069, -1.859, 1.863), (-1.053, 1.796, -7.959), (-2.837, -0.763, 1.393), (-0.373, -2.065, 1.548), (-0.1871, 1.427, -8.165), (-1.261, 1.672, -8.3), (-3.119, -0.8658, 1.611), (-0.5416, -2.346, 1.88), (-0.3311, 1.316, -8.503), (-2.116, -1.448, -6.596), (-1.942, -5.354, 0.6132), (-1.38, -2.344, -6.991), (-1.475, 0.3733, -3.081), (0.4532, -3.548, -6.276), (1.124, 2.76, -2.47), (-0.1894, -0.247, -2.97), (0.02106, 0.01945, -3.402), (-1.559, 0.7271, -3.18), (-1.517, 0.2636, -3.122), (-0.2853, -0.4174, -3.035), (-1.764, 0.1507, -3.168), (-0.4423, -0.6183, -3.018), (-1.762, -3.923, -3.393), (-3.099, -3.631, 0.4853), (-3.02, -3.858, 0.4482), (-2.327, -3.114, -3.464), (-2.619, -2.015, -3.257), (-2.729, -2.334, -4.311), (-0.6994, 4.599, -11.44), (-0.1345, 4.716, -11.23), (-0.2278, 3.095, 3.031), (-0.8186, 3.017, 3.085), (-0.7527, 2.794, -2.267), (0.01275, 3.415, -2.077), (0.02019, -0.7609, 1.918), (2.274, -4.688, -7.023), (2.951, -1.665, -8.474), (4.795, -1.787, 2.579), (2.924, 1.114, -7.963), (1.066, 1.014, -6.062), (4.748, 1.937, 2.434), (-0.01224, 1.406, 2.258), (3.103, 3.528, -5.112), (0.6291, 3.068, -5.149), (5.518, -4.852, -5.016), (6.195, -1.829, -10.34), (8.7, -1.952, 3.095), (8.114, 1.773, 2.796), (6.168, 0.9493, -9.652), (7.756, -4.966, -5.311), (8.432, -1.943, -8.228), (12.25, -2.065, 2.289), (8.405, 0.8359, -8.528), (8.585, 3.25, -4.867), (0.1905, -1.262, -2.214), (0.1996, -4.015, -2.232), (3.06, -5.244, -2.645), (0.5267, 1.21, -1.902), (3.902, 4.712, -1.967), (0.8079, 3.535, -1.838), (7.188, 3.303, -1.578), (10.34, -2.004, -2.702), (8.541, -5.521, -1.666), (11.29, 1.248, -3.261), (9.07, 2.959, -2.393), (12.13, -1.986, -3.413), (11.43, -4.342, -1.407), (12.28, 0.3442, -4.329), (7.266, -5.457, -1.67), (5.27, -5.356, -1.982), (6.092, -4.871, -2.0), (5.745, 3.4, -5.16), (7.288, 3.32, -5.058), (6.452, 2.72, -6.046), (6.511, 3.808, -2.015), (7.918, 3.335, -2.165), (-0.02022, -4.419, 1.274), (-0.04257, -3.908, 1.829), (3.749, -5.731, 0.2166), (3.969, -5.276, 1.844), (4.682, 3.945, 1.149), (4.559, 4.418, 0.6226), (0.5033, 3.142, 1.331), (0.6818, 3.622, 0.2127), (10.43, -5.552, 2.019), (9.929, -5.99, 1.406), (11.61, 2.167, 2.058), (12.09, 2.276, 1.143), (9.917, 3.555, 1.493), (10.01, 3.905, 0.3002), (16.82, -2.038, 0.4118), (16.43, -2.052, 2.007), (13.26, -4.904, 2.106), (13.49, -4.994, 0.7789), (14.75, 0.4433, 1.858), (14.63, 0.8788, -0.1138), (5.984, -5.378, 2.128), (6.006, -5.833, 1.152), (8.213, -5.112, 1.699), (7.948, -5.922, 1.235), (7.262, -5.13, 1.292), (7.33, -5.089, 1.665), (9.011, 3.607, 1.399), (8.585, 4.008, 0.6317), (5.822, 3.741, 1.313), (6.239, 4.154, 0.571), (7.833, 3.041, 0.8378), (8.059, 2.321, 2.422), (-0.5494, -5.465, -3.535), (-0.8847, -4.747, 2.601), (-0.0975, -3.666, -4.743), (-0.9356, -1.561, 2.07), (0.7606, -5.338, -4.261), (0.3782, -5.355, 2.666), (0.6433, -3.595, -5.298), (0.04016, -1.465, 2.122), (-0.9319, -5.132, -0.3557), (-0.6252, -2.639, -1.388), (0.3049, -2.13, -1.639), (0.5956, -5.585, -0.679), (-0.3708, -0.359, -11.41), (-0.6902, -1.659, -5.817), (0.05965, 1.09, -11.74), (-0.7387, 0.4501, -5.005), (0.8771, -0.07484, -11.99), (0.5128, -2.052, -6.004), (0.7654, 1.291, -12.19), (0.1908, 0.4947, -4.922), (-0.7352, -1.057, -8.529), (-0.4431, 0.7689, -8.426), (0.443, 1.153, -8.44), (0.7199, -1.244, -8.989)], [], [(66, 88, 86, 65), (27, 8, 41, 42), (26, 10, 4, 25), (4, 1, 12, 13), (7, 9, 3, 0), (10, 8, 1, 4), (43, 40, 6, 24), (7, 27, 42, 38), (24, 6, 10, 26), (22, 1, 8, 27), (11, 14, 18, 15), (25, 4, 13, 29), (22, 0, 11, 28), (0, 3, 14, 11), (15, 18, 21, 19), (28, 11, 15, 30), (13, 12, 16, 17), (29, 13, 17, 31), (17, 16, 33, 34, 20), (16, 30, 36, 33), (31, 17, 20, 32), (18, 31, 32, 21), (21, 32, 35, 37, 19), (30, 15, 19, 37, 36), (14, 29, 31, 18), (12, 28, 30, 16), (1, 22, 28, 12), (3, 25, 29, 14), (0, 22, 27, 7), (5, 24, 26, 9), (9, 26, 25, 3), (38, 39, 5, 9, 7), (6, 40, 41, 8, 10), (35, 36, 37), (35, 34, 33, 36), (32, 20, 34, 35), (43, 39, 38, 42), (40, 43, 42, 41), (39, 43, 24, 5), (64, 44, 51, 67), (47, 89, 106, 111, 56), (47, 44, 87, 89), (2, 46, 45, 23), (88, 66, 79, 107), (90, 50, 57, 117, 114), (44, 47, 50, 51), (48, 58, 46), (46, 2, 49, 48), (68, 91, 115, 84), (52, 68, 84, 81), (111, 110, 109, 108), (48, 49, 53, 52), (54, 55, 60, 59), (96, 61, 101, 104), (55, 58, 62, 60), (58, 83, 82, 63, 62), (57, 56, 61, 96), (45, 46, 55, 54), (50, 47, 56, 57), (71, 60, 62, 73), (73, 62, 63, 74), (67, 51, 92, 93, 69), (99, 97, 73, 74), (75, 100, 103, 76), (66, 45, 54, 79), (48, 52, 81, 83, 58), (85, 113, 99, 74), (72, 71, 75, 76), (60, 71, 72, 59), (95, 72, 76, 103), (49, 67, 69, 53), (82, 85, 74, 63), (53, 69, 68, 52), (45, 66, 65, 23), (2, 64, 67, 49), (23, 65, 64, 2), (100, 75, 77, 105), (110, 107, 79, 80), (109, 78, 72, 95), (71, 73, 77, 75), (105, 77, 73, 97), (112, 117, 57, 96, 98), (61, 94, 102, 101), (85, 70, 116, 113), (109, 110, 80, 78), (51, 50, 90, 92), (116, 70, 84, 115), (70, 85, 82, 83), (70, 83, 81, 84), (56, 108, 94, 61), (69, 93, 91, 68), (89, 87, 86, 88), (92, 90, 91, 93), (97, 99, 98, 96), (101, 102, 103, 100), (100, 105, 104, 101), (96, 104, 105, 97), (95, 103, 102, 94), (111, 106, 107, 110), (94, 108, 109, 95), (88, 107, 106, 89), (108, 56, 111), (117, 112, 113, 116), (114, 117, 116, 115), (115, 91, 90, 114), (99, 113, 112, 98), (65, 86, 87, 44, 64), (58, 55, 46), (126, 119, 121, 127), (127, 121, 125, 128), (128, 125, 123, 129), (129, 123, 119, 126), (120, 124, 122, 118), (125, 121, 119, 123), (122, 129, 126, 118), (124, 128, 129, 122), (120, 127, 128, 124), (118, 126, 127, 120), (138, 131, 133, 139), (139, 133, 137, 140), (140, 137, 135, 141), (141, 135, 131, 138), (132, 136, 134, 130), (137, 133, 131, 135), (134, 141, 138, 130), (136, 140, 141, 134), (132, 139, 140, 136), (130, 138, 139, 132), (79, 54, 80), (78, 80, 54), (59, 72, 78, 54)])
_uv = me_cube_001.uv_layers.new(name='UVMap')
_uv.uv.foreach_set('vector', [0.5659, 0.28, 0.6437, 0.2552, 0.6746, 0.3607, 0.5777, 0.3619, 0.1195, 0.6234, 0.09621, 0.4698, 0.2032, 0.4629, 0.1816, 0.6062, 0.4236, 0.8132, 0.4236, 0.9632, 0.4161, 0.9569, 0.4185, 0.826, 0.3176, 0.7452, 0.3176, 0.8205, 0.3131, 0.82, 0.31, 0.7448, 0.9445, 0.3483, 0.9171, 0.3508, 0.9174, 0.2592, 0.9445, 0.2571, 0.4236, 0.9632, 0.3335, 0.9647, 0.3427, 0.9434, 0.4161, 0.9569, 0.2451, 0.7475, 0.2535, 0.8849, 0.2032, 0.8688, 0.2102, 0.7376, 0.175, 0.8789, 0.1195, 0.6234, 0.1816, 0.6062, 0.2032, 0.857, 0.8123, 0.6363, 0.8123, 0.7714, 0.7059, 0.7753, 0.7279, 0.6255, 0.1106, 0.62, 0.09147, 0.4926, 0.09621, 0.4698, 0.1195, 0.6234, 0.3279, 0.747, 0.3279, 0.773, 0.318, 0.7723, 0.3176, 0.7448, 0.7213, 0.6382, 0.7032, 0.769, 0.6956, 0.7678, 0.7157, 0.6374, 0.1106, 0.62, 0.1475, 0.791, 0.1364, 0.7557, 0.1073, 0.6208, 0.9445, 0.2571, 0.9174, 0.2592, 0.9175, 0.2224, 0.9431, 0.2202, 0.2832, 0.6672, 0.31, 0.6619, 0.3025, 0.7231, 0.2782, 0.7303, 0.1073, 0.6208, 0.1364, 0.7557, 0.1311, 0.7639, 0.103, 0.6211, 0.9125, 0.4745, 0.987, 0.4864, 0.9922, 0.4932, 0.9127, 0.4832, 0.7157, 0.6374, 0.6956, 0.7678, 0.6885, 0.778, 0.7093, 0.6388, 0.08118, 0.974, 0.0, 0.9795, 0.03271, 0.9069, 0.03729, 0.902, 0.08118, 0.8789, 0.08371, 0.4867, 0.103, 0.6211, 0.04049, 0.6157, 0.005896, 0.51, 0.7093, 0.6388, 0.6885, 0.778, 0.5929, 0.7595, 0.6112, 0.6457, 0.7325, 0.4829, 0.7093, 0.6388, 0.6112, 0.6457, 0.6372, 0.542, 0.3025, 0.7231, 0.3037, 0.8275, 0.2841, 0.8224, 0.2684, 0.7967, 0.2782, 0.7303, 0.103, 0.6211, 0.1311, 0.7639, 0.04815, 0.7081, 0.02826, 0.643, 0.04049, 0.6157, 0.7383, 0.4914, 0.7157, 0.6374, 0.7093, 0.6388, 0.7325, 0.4829, 0.987, 0.4864, 0.9865, 0.3636, 0.9922, 0.3633, 0.9922, 0.4932, 0.09147, 0.4926, 0.1106, 0.62, 0.1073, 0.6208, 0.08711, 0.4935, 0.7469, 0.4547, 0.7213, 0.6382, 0.7157, 0.6374, 0.7383, 0.4914, 0.1475, 0.791, 0.1106, 0.62, 0.1195, 0.6234, 0.175, 0.8789, 0.8014, 0.3871, 0.8123, 0.6363, 0.7279, 0.6255, 0.7661, 0.3633, 0.7661, 0.3633, 0.7279, 0.6255, 0.7213, 0.6382, 0.7469, 0.4547, 0.265, 0.4949, 0.2513, 0.5014, 0.2342, 0.4939, 0.2408, 0.4629, 0.2684, 0.4679, 0.4358, 0.8313, 0.4886, 0.8132, 0.5024, 0.8215, 0.5162, 0.9353, 0.4236, 0.9353, 0.01157, 0.6193, 0.04049, 0.6157, 0.02826, 0.643, 0.01157, 0.6193, 0.0, 0.5106, 0.005896, 0.51, 0.04049, 0.6157, 0.3037, 0.8275, 0.31, 0.9415, 0.2727, 0.9313, 0.2841, 0.8224, 0.2451, 0.7475, 0.2513, 0.5014, 0.265, 0.4949, 0.2599, 0.7407, 0.2535, 0.8849, 0.2451, 0.7475, 0.2599, 0.7407, 0.2684, 0.8855, 0.2513, 0.5014, 0.2451, 0.7475, 0.2102, 0.7376, 0.2342, 0.4939, 0.7787, 0.1177, 0.7982, 0.00659, 0.8573, 0.0, 0.8477, 0.1132, 0.447, 0.6769, 0.3478, 0.6934, 0.3499, 0.6385, 0.3573, 0.6033, 0.4519, 0.5705, 0.447, 0.6769, 0.4631, 0.8086, 0.3779, 0.8043, 0.3478, 0.6934, 0.7591, 0.2289, 0.7704, 0.2925, 0.6878, 0.2481, 0.7114, 0.225, 0.6437, 0.2552, 0.5659, 0.28, 0.5789, 0.2199, 0.6639, 0.1935, 0.5929, 0.6929, 0.5462, 0.6855, 0.5493, 0.5939, 0.5619, 0.597, 0.5902, 0.6615, 0.4631, 0.8086, 0.447, 0.6769, 0.5462, 0.6855, 0.5232, 0.8132, 0.8463, 0.2821, 0.8542, 0.3351, 0.7704, 0.2925, 0.7704, 0.2925, 0.7591, 0.2289, 0.8381, 0.2263, 0.8463, 0.2821, 0.1161, 0.3898, 0.04556, 0.3689, 0.04762, 0.3233, 0.1192, 0.315, 0.2043, 0.4027, 0.1161, 0.3898, 0.1192, 0.315, 0.2061, 0.3334, 0.3573, 0.6033, 0.354, 0.6056, 0.3335, 0.5857, 0.3583, 0.5795, 0.8463, 0.2821, 0.8381, 0.2263, 0.8931, 0.2032, 0.9171, 0.2086, 0.4941, 0.2203, 0.3335, 0.2259, 0.3854, 0.163, 0.4813, 0.1607, 0.5615, 0.5012, 0.4501, 0.4757, 0.4557, 0.3633, 0.5192, 0.4135, 0.7179, 0.778, 0.7851, 0.8085, 0.7939, 0.8471, 0.7211, 0.8426, 0.3335, 0.3053, 0.2317, 0.3102, 0.2036, 0.2928, 0.1987, 0.2586, 0.3031, 0.2459, 0.5493, 0.5939, 0.4519, 0.5705, 0.4501, 0.4757, 0.5615, 0.5012, 0.4472, 0.3099, 0.3908, 0.3102, 0.3335, 0.2259, 0.4941, 0.2203, 0.5462, 0.6855, 0.447, 0.6769, 0.4519, 0.5705, 0.5493, 0.5939, 0.7036, 0.9961, 0.7211, 0.8426, 0.7939, 0.8471, 0.7979, 1.0, 0.1582, 0.1715, 0.3031, 0.2459, 0.1987, 0.2586, 0.1313, 0.2423, 0.8477, 0.1132, 0.8573, 0.0, 0.9051, 0.02834, 0.9171, 0.05948, 0.912, 0.115, 0.05592, 0.224, 0.03569, 0.1565, 0.1582, 0.1715, 0.1313, 0.2423, 0.961, 0.883, 0.8379, 0.8891, 0.8632, 0.7874, 0.9266, 0.8041, 0.5659, 0.28, 0.4472, 0.3099, 0.4941, 0.2203, 0.5789, 0.2199, 0.2864, 0.3895, 0.2043, 0.4027, 0.2061, 0.3334, 0.2317, 0.3102, 0.3335, 0.3053, 0.1243, 0.275, 0.04648, 0.2615, 0.05592, 0.224, 0.1313, 0.2423, 0.5802, 0.1319, 0.5297, 0.1045, 0.5061, 0.0581, 0.574, 0.06121, 0.7211, 0.8426, 0.7036, 0.9961, 0.5929, 1.0, 0.6215, 0.9031, 0.6619, 0.08832, 0.5802, 0.1319, 0.574, 0.06121, 0.6311, 0.0, 0.8381, 0.2263, 0.8477, 0.1132, 0.912, 0.115, 0.8931, 0.2032, 0.2036, 0.2928, 0.1243, 0.275, 0.1313, 0.2423, 0.1987, 0.2586, 0.2057, 0.4629, 0.1141, 0.4601, 0.1161, 0.3898, 0.2043, 0.4027, 0.4472, 0.3099, 0.5659, 0.28, 0.5777, 0.3619, 0.4658, 0.3633, 0.7591, 0.2289, 0.7787, 0.1177, 0.8477, 0.1132, 0.8381, 0.2263, 0.7114, 0.225, 0.7042, 0.1149, 0.7787, 0.1177, 0.7591, 0.2289, 0.8379, 0.8891, 0.961, 0.883, 0.9695, 0.9489, 0.8438, 0.9489, 0.6609, 0.1638, 0.6639, 0.1935, 0.5789, 0.2199, 0.5739, 0.2008, 0.6618, 0.1414, 0.5829, 0.166, 0.5802, 0.1319, 0.6619, 0.08832, 0.9791, 0.2202, 0.9791, 0.3127, 0.9445, 0.2989, 0.9577, 0.2329, 0.07277, 0.08042, 0.1891, 0.1394, 0.1582, 0.1715, 0.03569, 0.1565, 0.5923, 0.5751, 0.5619, 0.597, 0.5493, 0.5939, 0.5615, 0.5012, 0.5929, 0.5504, 0.4501, 0.4757, 0.3519, 0.5182, 0.3744, 0.4432, 0.4557, 0.3633, 0.5526, 0.8132, 0.5532, 0.831, 0.5439, 0.8943, 0.5162, 0.8817, 0.6618, 0.1414, 0.6609, 0.1638, 0.5739, 0.2008, 0.5829, 0.166, 0.5232, 0.8132, 0.5462, 0.6855, 0.5929, 0.6929, 0.5655, 0.8039, 0.04229, 0.273, 0.1081, 0.2932, 0.1192, 0.315, 0.04762, 0.3233, 0.1081, 0.2932, 0.1243, 0.275, 0.2036, 0.2928, 0.2317, 0.3102, 0.1081, 0.2932, 0.2317, 0.3102, 0.2061, 0.3334, 0.1192, 0.315, 0.4519, 0.5705, 0.3583, 0.5795, 0.3519, 0.5182, 0.4501, 0.4757, 0.1141, 0.4601, 0.05763, 0.4628, 0.04556, 0.3689, 0.1161, 0.3898, 0.6846, 0.2495, 0.6869, 0.3633, 0.6746, 0.3607, 0.6437, 0.2552, 0.02768, 0.4629, 0.0319, 0.3615, 0.04556, 0.3689, 0.05763, 0.4628, 0.03569, 0.1565, 0.05592, 0.224, 0.02374, 0.2229, 0.01068, 0.1675, 0.7979, 0.874, 0.8288, 0.778, 0.8632, 0.7874, 0.8379, 0.8891, 0.06333, 0.0, 0.07277, 0.08042, 0.01936, 0.07257, 0.01951, 0.008984, 0.01068, 0.1675, 0.01936, 0.07257, 0.07277, 0.08042, 0.03569, 0.1565, 0.6619, 0.08832, 0.6311, 0.0, 0.6669, 0.004963, 0.6749, 0.07642, 0.6706, 0.1617, 0.6878, 0.1952, 0.6639, 0.1935, 0.6609, 0.1638, 0.3519, 0.5182, 0.3583, 0.5795, 0.3335, 0.5857, 0.3359, 0.5318, 0.6437, 0.2552, 0.6639, 0.1935, 0.6878, 0.1952, 0.6846, 0.2495, 0.3583, 0.5795, 0.4519, 0.5705, 0.3573, 0.6033, 0.5532, 0.9391, 0.5207, 0.9027, 0.5162, 0.8817, 0.5439, 0.8943, 0.02787, 0.3303, 0.0, 0.2604, 0.04229, 0.273, 0.04762, 0.3233, 0.04762, 0.3233, 0.04556, 0.3689, 0.0319, 0.3615, 0.02787, 0.3303, 0.05592, 0.224, 0.04648, 0.2615, 0.02612, 0.2468, 0.02374, 0.2229, 0.7042, 0.1149, 0.698, 0.01936, 0.7126, 0.004983, 0.7982, 0.00659, 0.7787, 0.1177, 0.8542, 0.3351, 0.778, 0.3503, 0.7704, 0.2925, 0.8975, 0.6812, 0.8994, 0.7618, 0.8123, 0.7618, 0.8251, 0.6643, 0.9683, 0.6659, 0.9669, 0.5695, 0.9917, 0.5715, 0.9874, 0.6747, 0.9125, 0.4639, 0.9125, 0.5651, 0.8123, 0.5695, 0.8215, 0.4805, 0.9599, 0.1322, 0.9599, 0.2202, 0.9225, 0.2194, 0.9171, 0.1432, 0.922, 0.01736, 0.9403, 0.0, 0.9554, 0.03574, 0.9225, 0.05966, 0.5862, 0.9141, 0.5592, 0.9142, 0.5532, 0.8327, 0.5862, 0.8132, 0.9554, 0.03574, 0.9599, 0.1322, 0.9171, 0.1432, 0.9225, 0.05966, 0.8919, 0.3633, 0.9125, 0.4639, 0.8215, 0.4805, 0.8436, 0.3863, 0.9755, 0.7602, 0.9683, 0.6659, 0.9874, 0.6747, 0.9917, 0.7775, 0.8912, 0.5944, 0.8975, 0.6812, 0.8251, 0.6643, 0.8358, 0.5695, 0.2733, 0.5516, 0.2684, 0.4772, 0.3281, 0.4629, 0.324, 0.5562, 0.9707, 0.8717, 0.9695, 0.7797, 0.9937, 0.778, 0.9907, 0.872, 0.9669, 0.6692, 0.9669, 0.7659, 0.8994, 0.7525, 0.9056, 0.669, 1.0, 0.08595, 1.0, 0.1697, 0.9655, 0.1743, 0.9599, 0.09932, 0.3214, 0.6472, 0.3281, 0.6619, 0.2927, 0.652, 0.2819, 0.6321, 0.9439, 0.5671, 0.9182, 0.5681, 0.9125, 0.508, 0.9439, 0.4932, 0.9968, 0.0, 1.0, 0.08595, 0.9599, 0.09932, 0.9648, 0.01864, 0.9531, 0.5695, 0.9669, 0.6692, 0.9056, 0.669, 0.9205, 0.583, 0.9773, 0.961, 0.9707, 0.8717, 0.9907, 0.872, 0.9937, 0.9733, 0.2819, 0.6321, 0.2733, 0.5516, 0.324, 0.5562, 0.3214, 0.6472, 0.31, 0.7426, 0.3297, 0.6619, 0.3297, 0.7448, 0.5829, 0.166, 0.5739, 0.2008, 0.4941, 0.2203, 0.4813, 0.1607, 0.5802, 0.1319, 0.5829, 0.166, 0.4941, 0.2203])
me_cube_001.use_remesh_preserve_volume = False
me_cube_001.use_remesh_preserve_attributes = False
me_cube_001.use_mirror_vertex_groups = False
me_cube_001.update()
me_cube_003 = bpy.data.meshes.new('Cube.003')
me_cube_003.from_pydata([(-1.269, -0.128, -0.1855), (-1.269, -0.128, 0.0667), (-1.224, 0.4853, -0.1855), (-1.224, 0.4855, 0.0667), (1.516, -0.3686, -0.1855), (1.516, -0.3686, 0.0667), (1.388, 0.2446, -0.1855), (1.388, 0.2446, 0.0667), (-1.258, -1.066, -0.22), (-1.266, -1.063, 0.03209), (-1.315, -0.3265, -0.2301), (-1.322, -0.3236, 0.02195), (1.389, -1.031, -0.1428), (1.382, -1.028, 0.1093), (1.387, -0.51, -0.1488), (1.38, -0.5071, 0.1032), (-1.104, -1.924, -0.1593), (-1.098, -1.926, 0.09275), (-1.226, -1.193, -0.1492), (-1.22, -1.195, 0.1029), (1.531, -1.654, -0.2198), (1.537, -1.657, 0.03233), (1.482, -1.136, -0.2135), (1.488, -1.138, 0.03862), (1.448, -3.699, -0.1855), (1.448, -3.699, 0.0667), (1.368, -4.308, -0.1855), (1.368, -4.308, 0.0667), (-1.318, -3.297, -0.1855), (-1.318, -3.297, 0.0667), (-1.226, -3.916, -0.1855), (-1.226, -3.916, 0.0667), (1.492, -2.762, -0.22), (1.499, -2.765, 0.03209), (1.506, -3.503, -0.2301), (1.513, -3.507, 0.02195), (-1.153, -2.643, -0.1428), (-1.146, -2.647, 0.1093), (-1.181, -3.163, -0.1488), (-1.174, -3.167, 0.1032), (1.387, -1.896, -0.1593), (1.381, -1.893, 0.09275), (1.467, -2.633, -0.1492), (1.461, -2.63, 0.1029), (-1.258, -2.013, -0.2198), (-1.264, -2.01, 0.03233), (-1.24, -2.533, -0.2135), (-1.246, -2.53, 0.03862), (-0.4213, -3.937, -0.4648), (-0.4213, -3.937, -0.07983), (-0.8453, -3.864, -0.4648), (-0.8453, -3.864, -0.07983), (-0.782, 0.5825, -0.4648), (-0.782, 0.5882, -0.07983), (-1.174, 0.3615, -0.4648), (-1.174, 0.3615, -0.07983), (0.1153, 0.4968, -0.4648), (0.1153, 0.5044, -0.07983), (0.5433, 0.4464, -0.4648), (0.5433, 0.453, -0.07983), (0.7795, -4.0, -0.4648), (0.7795, -4.0, -0.07983), (1.156, -3.768, -0.4648), (1.156, -3.768, -0.07983), (-0.5307, -2.798, -0.4499), (-0.5307, -2.57, -0.1738), (-0.9244, -2.746, -0.4926), (-0.9244, -2.518, -0.2166), (-0.8656, 0.9551, -2.824), (-0.8641, 1.182, -2.548), (-1.229, 0.8072, -2.702), (-1.226, 1.034, -2.426), (0.006336, 0.8849, -2.777), (0.006336, 1.112, -2.5), (0.4037, 0.8536, -2.78), (0.4037, 1.081, -2.502), (0.6231, -2.843, -0.4125), (0.6231, -2.616, -0.1365), (0.973, -2.786, -0.4354), (0.9545, -2.449, -0.2736)], [], [(0, 1, 3, 2), (2, 3, 7, 6), (6, 7, 5, 4), (4, 5, 1, 0), (2, 6, 4, 0), (7, 3, 1, 5), (8, 9, 11, 10), (10, 11, 15, 14), (14, 15, 13, 12), (12, 13, 9, 8), (10, 14, 12, 8), (15, 11, 9, 13), (16, 17, 19, 18), (18, 19, 23, 22), (22, 23, 21, 20), (20, 21, 17, 16), (18, 22, 20, 16), (23, 19, 17, 21), (24, 25, 27, 26), (26, 27, 31, 30), (30, 31, 29, 28), (28, 29, 25, 24), (26, 30, 28, 24), (31, 27, 25, 29), (32, 33, 35, 34), (34, 35, 39, 38), (38, 39, 37, 36), (36, 37, 33, 32), (34, 38, 36, 32), (39, 35, 33, 37), (40, 41, 43, 42), (42, 43, 47, 46), (46, 47, 45, 44), (44, 45, 41, 40), (42, 46, 44, 40), (47, 43, 41, 45), (48, 49, 51, 50), (50, 51, 55, 54), (54, 55, 53, 52), (52, 53, 49, 48), (50, 54, 52, 48), (55, 51, 49, 53), (56, 57, 59, 58), (58, 59, 63, 62), (62, 63, 61, 60), (60, 61, 57, 56), (58, 62, 60, 56), (63, 59, 57, 61), (64, 65, 67, 66), (66, 67, 71, 70), (70, 71, 69, 68), (68, 69, 65, 64), (66, 70, 68, 64), (71, 67, 65, 69), (72, 73, 75, 74), (74, 75, 79, 78), (78, 79, 77, 76), (76, 77, 73, 72), (74, 78, 76, 72), (79, 75, 73, 77)])
_uv = me_cube_003.uv_layers.new(name='UVMap')
_uv.uv.foreach_set('vector', [0.02675, 0.6405, 0.0535, 0.6405, 0.0535, 0.703, 0.02675, 0.7029, 0.7067, 0.2678, 0.6799, 0.2678, 0.6799, 8.441e-06, 0.7067, 0.0, 0.119, 0.6288, 0.1457, 0.6289, 0.1457, 0.6925, 0.119, 0.6925, 0.3019, 0.5626, 0.2752, 0.5626, 0.2752, 0.277, 0.3019, 0.277, 0.1562, 0.5647, 0.1578, 0.2955, 0.2211, 0.2771, 0.2211, 0.5639, 0.07972, 0.5463, 0.07812, 0.277, 0.143, 0.2779, 0.143, 0.5647, 0.4582, 0.6408, 0.4315, 0.6408, 0.4315, 0.5647, 0.4582, 0.5647, 0.3019, 0.8397, 0.2752, 0.8397, 0.2752, 0.5626, 0.3019, 0.5626, 0.7602, 0.05334, 0.7334, 0.05341, 0.7334, 6.999e-05, 0.7602, 0.0, 0.5997, 0.2718, 0.5729, 0.2718, 0.5729, 0.0, 0.5997, 1.162e-06, 0.1562, 0.2771, 0.1794, 0.0, 0.2344, 0.000268, 0.2344, 0.2719, 0.2575, 0.277, 0.2344, 0.0, 0.3125, 0.005141, 0.3125, 0.2768, 0.02675, 0.5647, 0.0535, 0.5647, 0.0535, 0.6405, 0.02675, 0.6404, 0.5095, 0.5539, 0.5362, 0.5539, 0.5362, 0.8319, 0.5095, 0.8319, 0.4583, 0.6942, 0.4315, 0.6942, 0.4315, 0.6408, 0.4583, 0.6408, 0.6799, 0.2707, 0.6532, 0.2707, 0.6532, 2.453e-05, 0.6799, 0.0, 0.3904, 0.2771, 0.4134, 0.0, 0.4683, 0.0004984, 0.4683, 0.2723, 0.3355, 0.2771, 0.3125, 0.0, 0.3904, 0.004826, 0.3904, 0.2767, 0.02675, 0.7026, 0.0, 0.7026, 8.694e-09, 0.6408, 0.02675, 0.6407, 0.7334, 0.2658, 0.7067, 0.2658, 0.7067, 0.0, 0.7334, 2.569e-07, 0.1457, 0.6288, 0.119, 0.6288, 0.119, 0.5648, 0.1457, 0.5647, 0.3801, 0.5605, 0.3533, 0.5605, 0.3533, 0.2771, 0.3801, 0.2771, 0.3904, 0.5647, 0.3919, 0.2955, 0.4552, 0.2771, 0.4552, 0.5639, 0.001564, 0.5463, 0.0, 0.2771, 0.06481, 0.2779, 0.06481, 0.5647, 0.02675, 0.6407, 0.0, 0.6407, 2.371e-09, 0.5647, 0.02675, 0.5647, 0.5462, 0.0, 0.5729, 4.737e-05, 0.5729, 0.2756, 0.5462, 0.2755, 0.7334, 0.05346, 0.7602, 0.05341, 0.7602, 0.1065, 0.7334, 0.1065, 0.6532, 0.2714, 0.6264, 0.2714, 0.6264, 2.439e-05, 0.6532, 0.0, 0.4683, 0.5539, 0.4914, 0.277, 0.5462, 0.2776, 0.5462, 0.5493, 0.4914, 0.277, 0.4683, 0.0, 0.5462, 0.004616, 0.5462, 0.2764, 0.1938, 0.5647, 0.2205, 0.5647, 0.2205, 0.6408, 0.1938, 0.6407, 0.3801, 0.8382, 0.3533, 0.8383, 0.3533, 0.5605, 0.3801, 0.5605, 0.2205, 0.7337, 0.1938, 0.7337, 0.1938, 0.6803, 0.2205, 0.6803, 0.6264, 0.2717, 0.5997, 0.2717, 0.5997, 6.948e-06, 0.6264, 0.0, 0.0, 0.2771, 0.02313, 0.0, 0.07812, 0.0002844, 0.07812, 0.272, 0.1012, 0.277, 0.07812, 0.0, 0.1562, 0.005117, 0.1562, 0.2768, 0.07812, 0.6086, 0.119, 0.6086, 0.119, 0.652, 0.07812, 0.652, 0.8458, 0.7119, 0.805, 0.7119, 0.805, 0.277, 0.8458, 0.277, 0.119, 0.6926, 0.07812, 0.6925, 0.07812, 0.652, 0.119, 0.6521, 0.2344, 0.2776, 0.2752, 0.277, 0.2752, 0.7428, 0.2344, 0.7428, 0.6787, 0.7286, 0.6796, 0.2962, 0.7229, 0.277, 0.7229, 0.7394, 0.5912, 0.7202, 0.5903, 0.2879, 0.6345, 0.277, 0.6345, 0.74, 0.119, 0.6086, 0.07812, 0.6086, 0.07812, 0.5647, 0.119, 0.5647, 0.3125, 0.2778, 0.3533, 0.2771, 0.3533, 0.7135, 0.3125, 0.7135, 0.234, 0.6408, 0.234, 0.6803, 0.1938, 0.6803, 0.1938, 0.6408, 0.7637, 0.7428, 0.7229, 0.7428, 0.7229, 0.277, 0.7637, 0.2777, 0.6345, 0.7291, 0.6355, 0.2947, 0.6787, 0.277, 0.6787, 0.7407, 0.5472, 0.7238, 0.5462, 0.2886, 0.5903, 0.277, 0.5903, 0.7415, 0.148, 0.7331, 0.119, 0.7364, 0.119, 0.6958, 0.148, 0.6925, 0.1938, 1.0, 0.1562, 0.9952, 0.1562, 0.5647, 0.1938, 0.5695, 0.7615, 0.146, 0.7334, 0.1544, 0.7335, 0.115, 0.7615, 0.1065, 0.9211, 0.7339, 0.8835, 0.7385, 0.8835, 0.2815, 0.9211, 0.277, 0.9589, 0.6788, 0.9601, 0.2903, 1.0, 0.277, 1.0, 0.6879, 0.3918, 0.9621, 0.3904, 0.5737, 0.4315, 0.5647, 0.4315, 0.9756, 0.1077, 0.7333, 0.07822, 0.7333, 0.07812, 0.6926, 0.1077, 0.6926, 0.9211, 0.2815, 0.9589, 0.277, 0.9589, 0.7081, 0.9253, 0.7287, 0.7673, 0.7076, 0.7646, 0.6751, 0.8023, 0.6885, 0.805, 0.7084, 0.8459, 0.277, 0.8835, 0.2816, 0.8835, 0.7377, 0.8458, 0.7331, 0.4683, 0.9563, 0.4718, 0.5544, 0.5095, 0.5539, 0.5095, 0.9656, 0.7646, 0.6751, 0.7637, 0.286, 0.805, 0.277, 0.8023, 0.6885])
me_cube_003.materials.append(mat_material)
me_cube_003.use_remesh_preserve_volume = False
me_cube_003.use_remesh_preserve_attributes = False
me_cube_003.use_mirror_vertex_groups = False
me_cube_003.update()
me_cube_002 = bpy.data.meshes.new('Cube.002')
me_cube_002.from_pydata([(-1.329, -2.309, -0.2471), (2.731, 0.6478, -0.2471), (-1.983, -1.144, -0.2471), (1.642, 1.621, -0.2471), (0.323, -2.577, -0.06028), (-0.1751, 2.132, -0.2471), (1.835, -1.864, -0.2471), (-1.438, 0.9119, -0.2471), (2.416, -0.3382, -0.2471), (-1.276, -1.813, 0.8256), (2.084, 0.7858, 0.8256), (-1.671, -0.6416, 0.8256), (1.16, 1.45, 0.8256), (-0.2032, -2.555, 0.8256), (-0.2311, 1.968, 0.8256), (1.431, -1.503, 0.8256), (-1.237, 0.9961, 0.8256), (2.095, -0.1348, 0.8256), (-1.101, -1.482, 2.183), (1.54, 0.5213, 2.183), (-1.286, -0.4459, 2.183), (0.7378, 1.031, 2.183), (-0.2787, -1.923, 1.91), (-0.2486, 1.436, 2.183), (1.083, -0.9507, 2.183), (-0.9738, 0.7348, 2.183), (1.429, -0.08047, 2.183), (-0.6174, -0.9041, 2.916), (0.9307, 0.3501, 3.49), (-0.7454, -0.2871, 3.171), (0.5717, 0.7506, 3.49), (-0.1133, -1.186, 2.704), (-0.1027, 0.878, 3.49), (0.6554, -0.7295, 2.916), (-0.5517, 0.444, 3.245), (0.9359, -0.06084, 3.49), (-0.125, 2.166, -0.1953), (1.594, 1.685, -0.1953), (-0.1783, 2.01, 0.8264), (1.146, 1.516, 0.8264), (-0.195, 1.502, 2.119), (0.7446, 1.117, 2.119), (-0.02727, 1.027, 3.019), (0.6168, 0.9092, 3.019), (-0.1702, 2.211, -0.1907), (2.22, 1.256, -0.1907), (-0.2261, 2.047, 0.882), (1.755, 1.102, 0.882), (-0.2571, 1.488, 2.239), (1.148, 0.8171, 2.239), (-0.1049, 0.9428, 3.261), (0.816, 0.5971, 2.959), (-0.323, 2.577, 0.06028), (1.75, 2.004, -0.1973), (-0.1986, 2.204, 0.9666), (1.581, 1.6, 0.9666), (-0.1792, 1.743, 2.324), (1.288, 1.32, 2.324), (0.08391, 1.414, 3.19), (1.031, 1.473, 3.029)], [], [(3, 1, 5), (1, 8, 7, 5), (7, 8, 6, 2), (0, 2, 6, 4), (3, 12, 10, 1), (7, 16, 14, 5), (2, 11, 16, 7), (0, 9, 11, 2), (4, 13, 9, 0), (6, 15, 13, 4), (1, 10, 17, 8), (8, 17, 15, 6), (30, 43, 42, 32), (13, 22, 18, 9), (15, 24, 22, 13), (10, 19, 26, 17), (17, 26, 24, 15), (23, 40, 38, 14), (12, 21, 19, 10), (16, 25, 23, 14), (11, 20, 25, 16), (9, 18, 20, 11), (25, 34, 32, 23), (20, 29, 34, 25), (18, 27, 29, 20), (22, 31, 27, 18), (24, 33, 31, 22), (19, 28, 35, 26), (26, 35, 33, 24), (14, 38, 36, 5), (21, 30, 28, 19), (30, 32, 34, 28), (28, 34, 29, 35), (29, 27, 33, 35), (31, 33, 27), (42, 50, 48, 40), (38, 46, 44, 36), (40, 48, 46, 38), (5, 36, 37, 3), (32, 42, 40, 23), (12, 39, 41, 21), (21, 41, 43, 30), (3, 37, 39, 12), (51, 59, 58, 50), (49, 57, 59, 51), (44, 52, 53, 45), (39, 47, 49, 41), (37, 45, 47, 39), (36, 44, 45, 37), (41, 49, 51, 43), (43, 51, 50, 42), (52, 54, 55, 53), (54, 56, 57, 55), (56, 58, 59, 57), (48, 56, 54, 46), (46, 54, 52, 44), (50, 58, 56, 48), (47, 55, 57, 49), (45, 53, 55, 47)])
_uv = me_cube_002.uv_layers.new(name='UVMap')
_uv.uv.foreach_set('vector', [0.5255, 0.5153, 0.3932, 0.443, 0.716, 0.5157, 0.3932, 0.443, 0.397, 0.3267, 0.8056, 0.3453, 0.716, 0.5157, 0.8056, 0.3453, 0.397, 0.3267, 0.4119, 0.144, 0.8026, 0.1063, 0.7074, 0.0, 0.8026, 0.1063, 0.4119, 0.144, 0.5395, 0.02156, 0.7531, 0.9583, 0.7599, 0.8249, 0.8665, 0.8627, 0.8875, 1.0, 0.01936, 0.3737, 0.1204, 0.423, 0.105, 0.5168, 0.0, 0.4914, 0.07911, 0.1623, 0.168, 0.2546, 0.1204, 0.423, 0.01936, 0.3737, 0.1295, 0.03453, 0.2141, 0.1283, 0.168, 0.2546, 0.07911, 0.1623, 0.1843, 0.0, 0.2574, 0.04146, 0.2141, 0.1283, 0.1295, 0.03453, 0.6659, 0.9495, 0.6298, 0.8205, 0.7531, 0.7517, 0.7531, 0.8663, 0.4042, 0.9862, 0.3932, 0.847, 0.4853, 0.848, 0.5065, 0.9733, 0.5065, 0.9733, 0.4853, 0.848, 0.6298, 0.8205, 0.6659, 0.9495, 0.8979, 0.8588, 0.8875, 0.804, 0.9514, 0.7912, 0.9649, 0.8452, 0.2574, 0.04146, 0.3364, 0.151, 0.333, 0.2148, 0.2141, 0.1283, 0.6298, 0.8205, 0.5728, 0.6642, 0.6862, 0.6353, 0.7531, 0.7517, 0.3932, 0.847, 0.4202, 0.6828, 0.4818, 0.6784, 0.4853, 0.848, 0.4853, 0.848, 0.4818, 0.6784, 0.5728, 0.6642, 0.6298, 0.8205, 0.9649, 0.6847, 0.9603, 0.6759, 0.9439, 0.521, 0.9477, 0.522, 0.7599, 0.8249, 0.7933, 0.6629, 0.8828, 0.6966, 0.8665, 0.8627, 0.1204, 0.423, 0.2607, 0.4466, 0.2496, 0.5142, 0.105, 0.5168, 0.168, 0.2546, 0.295, 0.3252, 0.2607, 0.4466, 0.1204, 0.423, 0.2141, 0.1283, 0.333, 0.2148, 0.295, 0.3252, 0.168, 0.2546, 0.2607, 0.4466, 0.3771, 0.4542, 0.3932, 0.5057, 0.2496, 0.5142, 0.295, 0.3252, 0.3915, 0.3761, 0.3771, 0.4542, 0.2607, 0.4466, 0.333, 0.2148, 0.3905, 0.3003, 0.3915, 0.3761, 0.295, 0.3252, 0.3354, 0.5515, 0.3217, 0.6421, 0.2636, 0.6521, 0.2415, 0.565, 0.5728, 0.6642, 0.5524, 0.5696, 0.6074, 0.5593, 0.6862, 0.6353, 0.4202, 0.6828, 0.4389, 0.521, 0.48, 0.5214, 0.4818, 0.6784, 0.4818, 0.6784, 0.48, 0.5214, 0.5524, 0.5696, 0.5728, 0.6642, 0.105, 0.5168, 0.1046, 0.5207, 0.004574, 0.4966, 0.0, 0.4914, 0.7933, 0.6629, 0.8395, 0.521, 0.8875, 0.5335, 0.8828, 0.6966, 0.3112, 0.8792, 0.2433, 0.864, 0.2181, 0.7978, 0.36, 0.8528, 0.36, 0.8528, 0.2181, 0.7978, 0.2278, 0.713, 0.376, 0.8104, 0.2278, 0.713, 0.2636, 0.6521, 0.376, 0.7239, 0.376, 0.8104, 0.3217, 0.6421, 0.376, 0.7239, 0.2636, 0.6521, 0.3454, 0.5022, 0.3696, 0.5035, 0.253, 0.522, 0.2423, 0.5182, 0.1046, 0.5207, 0.1077, 0.5272, 0.002715, 0.5019, 0.004574, 0.4966, 0.2423, 0.5182, 0.253, 0.522, 0.1077, 0.5272, 0.1046, 0.5207, 0.716, 0.5157, 0.7121, 0.521, 0.5319, 0.521, 0.5255, 0.5153, 0.9649, 0.8452, 0.9514, 0.7912, 0.9603, 0.6759, 0.9649, 0.6847, 0.3825, 0.8622, 0.376, 0.8631, 0.3842, 0.7058, 0.3911, 0.697, 0.3911, 0.697, 0.3842, 0.7058, 0.3827, 0.6046, 0.3867, 0.5515, 0.3911, 0.9955, 0.3836, 0.9897, 0.376, 0.8631, 0.3825, 0.8622, 0.3094, 0.9892, 0.2181, 0.9892, 0.2453, 0.8872, 0.2953, 0.8792, 0.8871, 0.09216, 0.8353, 0.1004, 0.8056, 0.02096, 0.894, 0.0, 1.0, 0.2893, 0.9708, 0.3206, 0.9475, 0.08018, 1.0, 0.0, 0.894, 0.1074, 0.9407, 0.1305, 0.9408, 0.2739, 0.9087, 0.249, 0.8983, 0.0, 0.9475, 0.01801, 0.9407, 0.1305, 0.894, 0.1074, 0.9823, 0.5275, 0.9797, 0.521, 0.9823, 0.8102, 0.9649, 0.7272, 0.9087, 0.249, 0.9408, 0.2739, 0.9475, 0.3509, 0.9135, 0.3492, 0.8056, 0.4281, 0.8279, 0.3946, 0.8279, 0.5053, 0.8178, 0.5005, 0.0, 0.9277, 0.01112, 0.8173, 0.1989, 0.7897, 0.2181, 0.9277, 0.01112, 0.8173, 0.008811, 0.6562, 0.1611, 0.6363, 0.1989, 0.7897, 0.008811, 0.6562, 0.03217, 0.5515, 0.1219, 0.5685, 0.1611, 0.6363, 0.253, 0.522, 0.2536, 0.5515, 0.1108, 0.5468, 0.1077, 0.5272, 0.1077, 0.5272, 0.1108, 0.5468, 0.01129, 0.5515, 0.002715, 0.5019, 0.3696, 0.5035, 0.3503, 0.5486, 0.2536, 0.5515, 0.253, 0.522, 0.887, 0.2623, 0.8367, 0.2567, 0.8353, 0.1004, 0.8871, 0.09216, 0.894, 0.3946, 0.8221, 0.3906, 0.8367, 0.2567, 0.887, 0.2623])
me_cube_002.use_remesh_preserve_volume = False
me_cube_002.use_remesh_preserve_attributes = False
me_cube_002.use_mirror_vertex_groups = False
me_cube_002.update()
me_cube = bpy.data.meshes.new('Cube')
me_cube.from_pydata([(0.3133, -0.0327, -7.509), (2.008, 0.0412, -7.871), (0.3961, -1.953, -5.892), (-1.294, -0.03497, -5.153), (0.3094, 1.812, -6.141), (1.641, 1.684, -6.294), (1.713, -1.748, -6.068), (-1.12, -1.793, -4.535), (-1.148, 1.615, -4.511), (0.3133, 1.046, 0.09169), (0.3134, 2.994, 0.6361), (-1.481, 0.9403, 0.3542), (0.3961, -1.455, 0.1803), (2.052, 0.806, 0.3225), (2.08, 2.958, 0.3853), (-1.289, 3.863, 1.169), (-1.188, -1.472, 0.251), (1.913, -1.363, 0.2405), (4.628, 0.9682, -1.233), (4.352, 2.955, -1.233), (4.278, 1.15, -0.2704), (4.186, -0.9712, -1.234), (4.166, 0.6176, -2.413), (3.909, 2.37, -2.155), (4.27, 3.241, -0.336), (3.917, -0.8981, -0.3608), (3.846, -1.068, -2.423), (0.5125, -4.649, -1.218), (1.875, -4.249, -1.36), (0.5133, -4.268, -0.364), (-0.808, -4.443, -1.362), (0.5146, -3.86, -2.287), (1.795, -3.684, -2.211), (1.795, -4.059, -0.4867), (-0.7552, -4.114, -0.4887), (-0.7552, -4.112, -2.212), (-4.082, 0.9476, -1.233), (-3.483, -1.41, -1.233), (-3.856, 1.039, -0.2625), (-3.632, 2.736, -1.232), (-3.469, 0.6086, -2.206), (-3.057, -1.373, -2.151), (-3.331, -1.37, -0.3403), (-3.392, 3.201, -0.2002), (-3.218, 2.101, -2.14), (0.2288, 7.352, -0.7064), (2.273, 6.594, -1.138), (0.2247, 5.064, -2.235), (-1.197, 7.594, -0.8577), (0.2648, 7.824, 0.5055), (2.333, 7.06, -0.1685), (1.864, 4.682, -2.176), (-1.121, 5.604, -2.162), (-1.121, 8.065, 0.2714), (2.561, 1.636, -4.218), (2.357, 0.2224, -5.059), (2.486, -1.445, -4.389), (1.618, 2.851, -3.663), (0.2668, 2.968, -3.623), (-1.064, 2.977, -3.269), (3.347, 4.307, -2.093), (3.968, 5.435, -1.234), (3.997, 5.718, -0.4138), (1.744, -3.151, -3.345), (0.4895, -3.506, -3.299), (-0.812, -3.243, -3.201), (3.011, -2.804, -2.134), (3.169, -2.961, -1.285), (3.011, -2.804, -0.5048), (-2.063, -1.812, -3.074), (-2.28, 0.13, -3.365), (-2.189, 1.51, -3.193), (-2.135, -3.092, -2.113), (-2.268, -3.277, -1.283), (-2.135, -3.092, -0.4974), (-2.378, 4.108, -2.042), (-2.529, 5.287, -1.119), (-2.378, 5.791, 0.002982), (3.509, 3.265, 0.2585), (3.37, 0.9132, 0.3256), (3.128, -1.062, 0.1688), (2.298, 6.111, 0.4663), (0.4075, 6.558, 1.468), (-1.067, 6.884, 1.478), (1.744, -3.171, 0.07882), (0.4872, -3.516, 0.07209), (-0.8121, -3.235, 0.06733), (-2.544, -1.449, 0.2221), (-2.941, 0.8, 0.3778), (-2.616, 3.583, 0.7461), (2.614, 2.842, -3.078), (2.665, -2.466, -3.3), (-1.814, -2.699, -2.889), (-1.971, 2.746, -2.851), (3.575, 5.322, 0.06069), (2.683, -2.46, -0.06705), (-1.848, -2.695, -0.05591), (-2.046, 5.537, 0.7801)], [], [(0, 4, 5, 1), (1, 5, 54, 55), (4, 58, 57, 5), (5, 57, 90, 54), (0, 1, 6, 2), (2, 6, 63, 64), (1, 55, 56, 6), (6, 56, 91, 63), (0, 2, 7, 3), (3, 7, 69, 70), (2, 64, 65, 7), (7, 65, 92, 69), (0, 3, 8, 4), (4, 8, 59, 58), (3, 70, 71, 8), (8, 71, 93, 59), (9, 13, 14, 10), (10, 14, 81, 82), (13, 79, 78, 14), (14, 78, 94, 81), (9, 10, 15, 11), (11, 15, 89, 88), (10, 82, 83, 15), (15, 83, 97, 89), (9, 11, 16, 12), (12, 16, 86, 85), (11, 88, 87, 16), (16, 87, 96, 86), (9, 12, 17, 13), (13, 17, 80, 79), (12, 85, 84, 17), (17, 84, 95, 80), (18, 22, 23, 19), (19, 23, 60, 61), (22, 55, 54, 23), (23, 54, 90, 60), (18, 19, 24, 20), (20, 24, 78, 79), (19, 61, 62, 24), (24, 62, 94, 78), (18, 20, 25, 21), (21, 25, 68, 67), (20, 79, 80, 25), (25, 80, 95, 68), (18, 21, 26, 22), (22, 26, 56, 55), (21, 67, 66, 26), (26, 66, 91, 56), (27, 31, 32, 28), (28, 32, 66, 67), (31, 64, 63, 32), (32, 63, 91, 66), (27, 28, 33, 29), (29, 33, 84, 85), (28, 67, 68, 33), (33, 68, 95, 84), (27, 29, 34, 30), (30, 34, 74, 73), (29, 85, 86, 34), (34, 86, 96, 74), (27, 30, 35, 31), (31, 35, 65, 64), (30, 73, 72, 35), (35, 72, 92, 65), (36, 40, 41, 37), (37, 41, 72, 73), (40, 70, 69, 41), (41, 69, 92, 72), (36, 37, 42, 38), (38, 42, 87, 88), (37, 73, 74, 42), (42, 74, 96, 87), (36, 38, 43, 39), (39, 43, 77, 76), (38, 88, 89, 43), (43, 89, 97, 77), (36, 39, 44, 40), (40, 44, 71, 70), (39, 76, 75, 44), (44, 75, 93, 71), (45, 49, 50, 46), (46, 50, 62, 61), (49, 82, 81, 50), (50, 81, 94, 62), (45, 46, 51, 47), (47, 51, 57, 58), (46, 61, 60, 51), (51, 60, 90, 57), (45, 47, 52, 48), (48, 52, 75, 76), (47, 58, 59, 52), (52, 59, 93, 75), (45, 48, 53, 49), (49, 53, 83, 82), (48, 76, 77, 53), (53, 77, 97, 83)])
_uv = me_cube.uv_layers.new(name='UVMap')
_uv.uv.foreach_set('vector', [0.402, 0.4246, 0.4459, 0.5179, 0.387, 0.5353, 0.3295, 0.4512, 0.7113, 0.01492, 0.7157, 0.09375, 0.6623, 0.1804, 0.6378, 0.1178, 0.4459, 0.5179, 0.4901, 0.6119, 0.4315, 0.6324, 0.387, 0.5353, 0.387, 0.5353, 0.4315, 0.6324, 0.3952, 0.6637, 0.3666, 0.5962, 1.0, 0.7662, 0.9912, 0.8305, 0.8842, 0.786, 0.8884, 0.7407, 0.5692, 0.0, 0.595, 0.02788, 0.4679, 0.08637, 0.4415, 0.05235, 0.7113, 0.01492, 0.6378, 0.1178, 0.5636, 0.1061, 0.595, 0.02788, 0.595, 0.02788, 0.5636, 0.1061, 0.4991, 0.1231, 0.4679, 0.08637, 1.0, 0.7662, 0.8884, 0.7407, 0.8778, 0.6501, 0.959, 0.6447, 0.959, 0.6447, 0.8778, 0.6501, 0.8511, 0.5767, 0.931, 0.5583, 0.8884, 0.7407, 0.7647, 0.6827, 0.7876, 0.6353, 0.8778, 0.6501, 0.8778, 0.6501, 0.7876, 0.6353, 0.8114, 0.5883, 0.8511, 0.5767, 0.402, 0.4246, 0.49, 0.4456, 0.5179, 0.5192, 0.4459, 0.5179, 0.4459, 0.5179, 0.5179, 0.5192, 0.5488, 0.5948, 0.4901, 0.6119, 0.959, 0.6447, 0.931, 0.5583, 0.9751, 0.5418, 1.0, 0.6133, 0.5179, 0.5192, 0.5712, 0.5247, 0.5864, 0.5789, 0.5488, 0.5948, 0.1795, 0.3019, 0.103, 0.3003, 0.1136, 0.2048, 0.1949, 0.213, 0.1949, 0.213, 0.1136, 0.2048, 0.1211, 0.06373, 0.2172, 0.05062, 0.103, 0.3003, 0.04487, 0.2873, 0.05029, 0.1829, 0.1136, 0.2048, 0.1136, 0.2048, 0.05029, 0.1829, 0.05622, 0.09272, 0.1211, 0.06373, 0.1795, 0.3019, 0.1949, 0.213, 0.2759, 0.1819, 0.2614, 0.3165, 0.2614, 0.3165, 0.2759, 0.1819, 0.3295, 0.2048, 0.3259, 0.3317, 0.1949, 0.213, 0.2172, 0.05062, 0.2847, 0.04547, 0.2759, 0.1819, 0.2759, 0.1819, 0.2847, 0.04547, 0.3146, 0.1148, 0.3295, 0.2048, 0.1795, 0.3019, 0.2614, 0.3165, 0.2348, 0.4217, 0.1636, 0.4114, 0.1636, 0.4114, 0.2348, 0.4217, 0.2071, 0.4982, 0.1478, 0.5024, 0.2614, 0.3165, 0.3259, 0.3317, 0.2951, 0.4293, 0.2348, 0.4217, 0.2348, 0.4217, 0.2951, 0.4293, 0.2549, 0.4815, 0.2071, 0.4982, 0.1795, 0.3019, 0.1636, 0.4114, 0.09712, 0.3974, 0.103, 0.3003, 0.103, 0.3003, 0.09712, 0.3974, 0.04388, 0.3769, 0.04487, 0.2873, 0.1636, 0.4114, 0.1478, 0.5024, 0.09369, 0.4792, 0.09712, 0.3974, 0.09712, 0.3974, 0.09369, 0.4792, 0.05418, 0.4427, 0.04388, 0.3769, 0.5733, 0.3085, 0.5916, 0.2523, 0.6399, 0.2932, 0.6368, 0.3457, 0.6368, 0.3457, 0.6399, 0.2932, 0.6969, 0.325, 0.7157, 0.3912, 0.5916, 0.2523, 0.6378, 0.1178, 0.6623, 0.1804, 0.6399, 0.2932, 0.3416, 0.692, 0.3666, 0.5962, 0.3952, 0.6637, 0.3986, 0.7494, 0.5733, 0.3085, 0.6368, 0.3457, 0.619, 0.3792, 0.5472, 0.3359, 0.0, 0.2743, 0.01063, 0.1823, 0.05029, 0.1829, 0.04487, 0.2873, 0.6368, 0.3457, 0.7157, 0.3912, 0.7013, 0.4246, 0.619, 0.3792, 0.01063, 0.1823, 0.03494, 0.07503, 0.05622, 0.09272, 0.05029, 0.1829, 0.5733, 0.3085, 0.5472, 0.3359, 0.4776, 0.2804, 0.5038, 0.2564, 0.5038, 0.2564, 0.4776, 0.2804, 0.4087, 0.2141, 0.4282, 0.1889, 0.0, 0.2743, 0.04487, 0.2873, 0.04388, 0.3769, 0.004549, 0.3675, 0.004549, 0.3675, 0.04388, 0.3769, 0.05418, 0.4427, 0.03361, 0.4581, 0.5733, 0.3085, 0.5038, 0.2564, 0.5322, 0.2082, 0.5916, 0.2523, 0.5916, 0.2523, 0.5322, 0.2082, 0.5636, 0.1061, 0.6378, 0.1178, 0.5038, 0.2564, 0.4282, 0.1889, 0.4569, 0.1613, 0.5322, 0.2082, 0.5322, 0.2082, 0.4569, 0.1613, 0.4991, 0.1231, 0.5636, 0.1061, 0.342, 0.09547, 0.4, 0.07802, 0.417, 0.1127, 0.3738, 0.1298, 0.3738, 0.1298, 0.417, 0.1127, 0.4569, 0.1613, 0.4282, 0.1889, 0.4, 0.07802, 0.4415, 0.05235, 0.4679, 0.08637, 0.417, 0.1127, 0.417, 0.1127, 0.4679, 0.08637, 0.4991, 0.1231, 0.4569, 0.1613, 0.342, 0.09547, 0.3738, 0.1298, 0.3535, 0.1605, 0.3295, 0.1315, 0.1386, 0.5377, 0.08139, 0.5211, 0.09369, 0.4792, 0.1478, 0.5024, 0.3738, 0.1298, 0.4282, 0.1889, 0.4087, 0.2141, 0.3535, 0.1605, 0.08139, 0.5211, 0.03361, 0.4581, 0.05418, 0.4427, 0.09369, 0.4792, 0.1285, 0.559, 0.1386, 0.5377, 0.1947, 0.5396, 0.187, 0.559, 0.6971, 0.5932, 0.6859, 0.5656, 0.7397, 0.511, 0.7549, 0.532, 0.1386, 0.5377, 0.1478, 0.5024, 0.2071, 0.4982, 0.1947, 0.5396, 0.1947, 0.5396, 0.2071, 0.4982, 0.2549, 0.4815, 0.2614, 0.5031, 0.6699, 0.6334, 0.6971, 0.5932, 0.7303, 0.6168, 0.7257, 0.6571, 0.7257, 0.6571, 0.7303, 0.6168, 0.7876, 0.6353, 0.7647, 0.6827, 0.6971, 0.5932, 0.7549, 0.532, 0.7813, 0.5591, 0.7303, 0.6168, 0.7303, 0.6168, 0.7813, 0.5591, 0.8114, 0.5883, 0.7876, 0.6353, 0.9276, 0.4287, 0.933, 0.4808, 0.8553, 0.5128, 0.8356, 0.4723, 0.8356, 0.4723, 0.8553, 0.5128, 0.7813, 0.5591, 0.7549, 0.532, 0.933, 0.4808, 0.931, 0.5583, 0.8511, 0.5767, 0.8553, 0.5128, 0.8553, 0.5128, 0.8511, 0.5767, 0.8114, 0.5883, 0.7813, 0.5591, 0.01054, 0.65, 0.04135, 0.559, 0.08101, 0.5663, 0.05417, 0.6608, 0.05417, 0.6608, 0.08101, 0.5663, 0.1177, 0.5766, 0.09757, 0.6664, 0.8356, 0.4723, 0.7549, 0.532, 0.7397, 0.511, 0.8122, 0.4502, 0.3252, 0.4338, 0.2614, 0.5031, 0.2549, 0.4815, 0.2951, 0.4293, 0.01054, 0.65, 0.05417, 0.6608, 0.0443, 0.7593, 0.001301, 0.7322, 0.001301, 0.7322, 0.0443, 0.7593, 0.04505, 0.8844, 0.0, 0.8567, 0.05417, 0.6608, 0.09757, 0.6664, 0.0928, 0.7903, 0.0443, 0.7593, 0.0443, 0.7593, 0.0928, 0.7903, 0.08529, 0.8814, 0.04505, 0.8844, 0.9276, 0.4287, 0.9864, 0.4246, 0.9819, 0.4714, 0.933, 0.4808, 0.933, 0.4808, 0.9819, 0.4714, 0.9751, 0.5418, 0.931, 0.5583, 0.6699, 0.5825, 0.6686, 0.6937, 0.6338, 0.6358, 0.6337, 0.5487, 0.6337, 0.5487, 0.6338, 0.6358, 0.5864, 0.5789, 0.5712, 0.5247, 0.5928, 0.8258, 0.6102, 0.8691, 0.5051, 0.8671, 0.4909, 0.8288, 0.4909, 0.8288, 0.5051, 0.8671, 0.4108, 0.8469, 0.3998, 0.8187, 0.2209, 0.0006972, 0.2172, 0.05062, 0.1211, 0.06373, 0.1184, 0.02497, 0.1184, 0.02497, 0.1211, 0.06373, 0.05622, 0.09272, 0.03494, 0.07503, 0.5928, 0.8258, 0.4909, 0.8288, 0.466, 0.7326, 0.5401, 0.7135, 0.5401, 0.7135, 0.466, 0.7326, 0.4315, 0.6324, 0.4901, 0.6119, 0.4909, 0.8288, 0.3998, 0.8187, 0.3986, 0.7494, 0.466, 0.7326, 0.466, 0.7326, 0.3986, 0.7494, 0.3952, 0.6637, 0.4315, 0.6324, 0.5928, 0.8258, 0.5401, 0.7135, 0.606, 0.7084, 0.6549, 0.8039, 0.6549, 0.8039, 0.606, 0.7084, 0.6338, 0.6358, 0.6686, 0.6937, 0.5401, 0.7135, 0.4901, 0.6119, 0.5488, 0.5948, 0.606, 0.7084, 0.606, 0.7084, 0.5488, 0.5948, 0.5864, 0.5789, 0.6338, 0.6358, 0.5928, 0.8258, 0.6549, 0.8039, 0.6699, 0.8462, 0.6102, 0.8691, 0.2209, 0.0006972, 0.2817, 0.0, 0.2847, 0.04547, 0.2172, 0.05062, 0.0107, 0.9748, 0.0, 0.8567, 0.04505, 0.8844, 0.05521, 1.0, 0.05521, 1.0, 0.04505, 0.8844, 0.08529, 0.8814, 0.1177, 0.9554])
me_cube.materials.append(mat_material)
me_cube.use_remesh_preserve_volume = False
me_cube.use_remesh_preserve_attributes = False
me_cube.use_mirror_vertex_groups = False
me_cube.update()

# ---- objects
ob_cylinder_001 = bpy.data.objects.new('Cylinder.001', me_cylinder_002)
ob_icosphere = bpy.data.objects.new('Icosphere', me_icosphere_001)
ob_sphere_002 = bpy.data.objects.new('Sphere.002', me_sphere_002)
ob_sphere_001 = bpy.data.objects.new('Sphere.001', me_sphere_001)
ob_sphere = bpy.data.objects.new('Sphere', me_sphere)
ob_cylinder = bpy.data.objects.new('Cylinder', me_cylinder_001)
ob_cube_003 = bpy.data.objects.new('Cube.003', me_cube_001)
ob_cube_002 = bpy.data.objects.new('Cube.002', me_cube_003)
ob_cube_001 = bpy.data.objects.new('Cube.001', me_cube_002)
ob_cube = bpy.data.objects.new('Cube', me_cube)

# ---- transforms, parenting, visibility, modifiers, constraints
ob_cylinder_001.location = (9.267, -0.2267, 0.0138)
ob_cylinder_001.lineart.crease_threshold = 0.0
ob_icosphere.location = (7.849, 4.5, 0.5)
ob_icosphere.lineart.crease_threshold = 0.0
ob_sphere_002.location = (9.267, 4.44, 0.0138)
ob_sphere_002.rotation_euler = (0.0, -0.0, -2.501)
ob_sphere_002.lineart.crease_threshold = 0.0
ob_sphere_001.location = (9.267, 4.44, 0.0138)
ob_sphere_001.rotation_euler = (0.0, -0.0, -0.9261)
ob_sphere_001.lineart.crease_threshold = 0.0
ob_sphere.location = (9.267, 4.44, 0.0138)
ob_sphere.lineart.crease_threshold = 0.0
ob_cylinder.location = (9.267, 4.44, 0.0138)
ob_cylinder.lineart.crease_threshold = 0.0
ob_cube_003.location = (-24.61, 4.5, 0.5)
ob_cube_003.lineart.crease_threshold = 0.0
ob_cube_002.location = (-0.515, -2.709, -0.1523)
ob_cube_002.lock_rotations_4d = False
ob_cube_002.empty_display_type = 'ARROWS'
ob_cube_002.lineart.crease_threshold = 0.0
ob_cube_001.location = (-1.5, 4.5, 0.5)
ob_cube_001.rotation_euler = (0.1865, -0.1056, 0.04865)
ob_cube_001.lineart.crease_threshold = 0.0
ob_cube.location = (-0.515, 0.8447, -0.1523)
ob_cube.lock_rotations_4d = False
ob_cube.empty_display_type = 'ARROWS'
ob_cube.lineart.crease_threshold = 0.0

# ---- collection membership
col_collection_1.objects.link(ob_cylinder_001)
col_collection_1.objects.link(ob_icosphere)
col_collection_1.objects.link(ob_sphere_002)
col_collection_1.objects.link(ob_sphere_001)
col_collection_1.objects.link(ob_sphere)
col_collection_1.objects.link(ob_cylinder)
col_collection_1.objects.link(ob_cube_003)
col_collection_1.objects.link(ob_cube_002)
col_collection_1.objects.link(ob_cube_001)
col_collection_1.objects.link(ob_cube)

# ---- scene / render settings (as saved in the file)
scene.frame_start = 1; scene.frame_end = 250; scene.frame_set(1)
scene.render.engine = 'CYCLES'
scene.render.resolution_percentage = 50
scene.render.dither_intensity = 0.0
scene.cycles.use_denoising = False
scene.cycles.samples = 128
scene.cycles.sampling_pattern = 'TABULATED_SOBOL'
scene.cycles.light_sampling_threshold = 0.0
scene.cycles.use_adaptive_sampling = False
scene.cycles.use_light_tree = False
scene.cycles.blur_glossy = 0.0
scene.cycles.sample_clamp_indirect = 0.0
scene.view_settings.view_transform = 'Standard'
bpy.context.view_layer.update()

# ---- added for rendering (the .blend has no active camera and no usable light): camera, sun
cam_auto = bpy.data.cameras.new('AutoCamera')
cam_auto.lens = 50.0
cam_auto.sensor_width = 36.0
cam_auto.clip_end = 1000.0
ob_auto_camera = bpy.data.objects.new('AutoCamera', cam_auto)
scene.collection.objects.link(ob_auto_camera)
ob_auto_camera.location = (37.5096, -52.9433, 34.8033)
ob_auto_camera.rotation_euler = (1.09748, -7.21219e-08, 0.694738)
scene.camera = ob_auto_camera
light_auto_sun = bpy.data.lights.new('AutoSun', 'SUN')
light_auto_sun.energy = 3.0
light_auto_sun.angle = 0.0523599
ob_auto_sun = bpy.data.objects.new('AutoSun', light_auto_sun)
scene.collection.objects.link(ob_auto_sun)
ob_auto_sun.rotation_euler = (0.872665, 0.174533, 0.523599)
bpy.context.view_layer.update()
